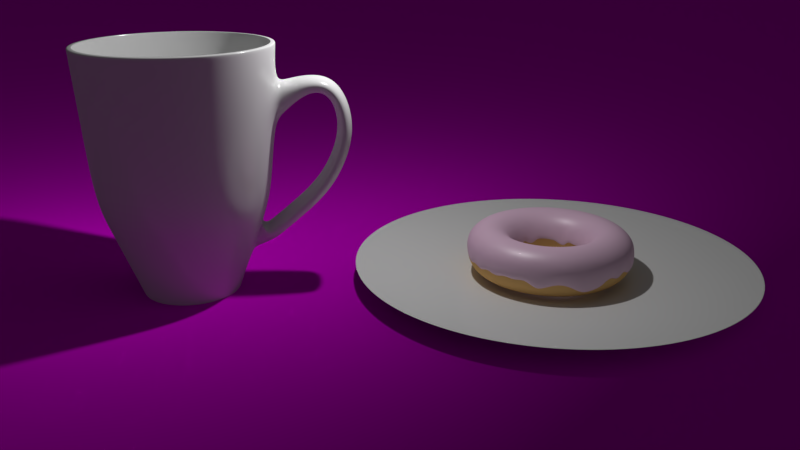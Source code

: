 # Source: donut.blend  (saved by Blender 2.79.0; exported with 4.5.12 LTS)
import bpy
from mathutils import Matrix  # noqa: F401  (used for matrix-valued properties, if any)

bpy.ops.wm.read_factory_settings(use_empty=True)
scene = bpy.context.scene
scene.name = 'Scene'

# ---- collections
col_collection_1 = bpy.data.collections.new('Collection 1'); scene.collection.children.link(col_collection_1)

# ---- images (referenced by path relative to the original .blend; pixels are not part of the script)
import os
ASSET_DIR = os.environ.get("B2B_ASSET_DIR", "")  # directory of the original .blend (textures are referenced by path, not embedded)
HERE = os.path.dirname(os.path.abspath(__file__))  # packed textures are extracted next to this script under _unpacked/

def load_image(name, relpath, width, height, colorspace="sRGB"):
    """Load a texture the original file referenced (path relative to the .blend, or extracted next to this script)."""
    p = next((c for c in (os.path.join(HERE, relpath), os.path.join(ASSET_DIR, relpath)) if relpath and os.path.exists(c)), "")
    if p:
        img = bpy.data.images.load(p, check_existing=True)
        img.name = name
    else:  # same state as the original file: an image datablock whose file is absent (Cycles renders it pink)
        img = bpy.data.images.new(name, width, height)
        img.source = "FILE"
        img.filepath = "//" + (relpath or name)
    img.colorspace_settings.name = colorspace
    return img
img_woodflooring061_col_3k_jpg = load_image('WoodFlooring061_COL_3K.jpg', 'WoodFlooring061_COL_3K.jpg', 1024, 1024, 'sRGB')
img_woodflooring061_nrm_3k_jpg = load_image('WoodFlooring061_NRM_3K.jpg', 'WoodFlooring061_NRM_3K.jpg', 1024, 1024, 'Non-Color')
img_woodflooring061_gloss_3k_jpg = load_image('WoodFlooring061_GLOSS_3K.jpg', 'WoodFlooring061_GLOSS_3K.jpg', 1024, 1024, 'Non-Color')
img_woodflooring061_refl_3k_jpg = load_image('WoodFlooring061_REFL_3K.jpg', 'WoodFlooring061_REFL_3K.jpg', 1024, 1024, 'Non-Color')

# ---- materials (node trees are filled in below, after node groups)
mat_ceramic = bpy.data.materials.new('ceramic')
mat_ceramic.alpha_threshold = 0.0
mat_ceramic.roughness = 0.5
mat_material_003 = bpy.data.materials.new('Material.003')
mat_material_003.alpha_threshold = 0.0
mat_material_003.roughness = 0.5
mat_material_002 = bpy.data.materials.new('Material.002')
mat_material_002.alpha_threshold = 0.0
mat_material_002.roughness = 0.5
mat_material_001 = bpy.data.materials.new('Material.001')
mat_material_001.alpha_threshold = 0.0
mat_material_001.roughness = 0.5

# ---- material node trees
mat_ceramic.use_nodes = True; mat_ceramic.node_tree.nodes.clear()
_N = mat_ceramic.node_tree.nodes; _L = mat_ceramic.node_tree.links
n0 = _N.new('ShaderNodeBsdfDiffuse'); n0.name = 'Diffuse BSDF'; n0.location = (10, 300)
n1 = _N.new('ShaderNodeOutputMaterial'); n1.name = 'Material Output'; n1.location = (534, 278)
n2 = _N.new('ShaderNodeMixShader'); n2.name = 'Mix Shader'; n2.location = (314, 318)
n2.inputs[0].default_value = 0.09
n3 = _N.new('ShaderNodeBsdfAnisotropic'); n3.name = 'Glossy BSDF'; n3.location = (14, 103)
n3.distribution = 'GGX'
n3.inputs[1].default_value = 0.2
_L.new(n0.outputs[0], n2.inputs[1])
_L.new(n2.outputs[0], n1.inputs[0])
_L.new(n3.outputs[0], n2.inputs[2])
n1.is_active_output = True
mat_material_003.use_nodes = True; mat_material_003.node_tree.nodes.clear()
_N = mat_material_003.node_tree.nodes; _L = mat_material_003.node_tree.links
n0 = _N.new('ShaderNodeOutputMaterial'); n0.name = 'Material Output'; n0.location = (555, 300)
n1 = _N.new('ShaderNodeBsdfDiffuse'); n1.name = 'Diffuse BSDF'; n1.location = (105, 300)
n2 = _N.new('ShaderNodeMixShader'); n2.name = 'Mix Shader'; n2.location = (335, 318)
n3 = _N.new('ShaderNodeTexImage'); n3.name = 'Image Texture'; n3.location = (-334, 349)
n3.width = 140
n3.image = img_woodflooring061_col_3k_jpg
n4 = _N.new('ShaderNodeTexImage'); n4.name = 'Image Texture.001'; n4.location = (-345, 9)
n4.width = 140
n4.image = img_woodflooring061_nrm_3k_jpg
n5 = _N.new('ShaderNodeBsdfAnisotropic'); n5.name = 'Glossy BSDF'; n5.location = (135, 144)
n5.distribution = 'GGX'
n6 = _N.new('ShaderNodeNormalMap'); n6.name = 'Normal Map'; n6.location = (-125, 34)
n7 = _N.new('ShaderNodeTexImage'); n7.name = 'Image Texture.002'; n7.location = (-139, -276)
n7.width = 140
n7.image = img_woodflooring061_gloss_3k_jpg
n8 = _N.new('ShaderNodeTexImage'); n8.name = 'Image Texture.003'; n8.location = (61, 620)
n8.width = 140
n8.image = img_woodflooring061_refl_3k_jpg
n9 = _N.new('ShaderNodeMath'); n9.name = 'Math'; n9.location = (0, 0)
n9.operation = 'POWER'
_L.new(n1.outputs[0], n2.inputs[1])
_L.new(n2.outputs[0], n0.inputs[0])
_L.new(n5.outputs[0], n2.inputs[2])
_L.new(n3.outputs[0], n1.inputs[0])
_L.new(n3.outputs[0], n5.inputs[0])
_L.new(n4.outputs[0], n6.inputs[1])
_L.new(n6.outputs[0], n1.inputs[2])
_L.new(n6.outputs[0], n5.inputs[4])
_L.new(n8.outputs[0], n2.inputs[0])
_L.new(n7.outputs[0], n9.inputs[0])
_L.new(n9.outputs[0], n5.inputs[1])
n0.is_active_output = True
mat_material_002.use_nodes = True; mat_material_002.node_tree.nodes.clear()
_N = mat_material_002.node_tree.nodes; _L = mat_material_002.node_tree.links
n0 = _N.new('ShaderNodeOutputMaterial'); n0.name = 'Material Output'; n0.location = (526, 296)
n1 = _N.new('ShaderNodeMixShader'); n1.name = 'Mix Shader'; n1.location = (292, 340)
n1.inputs[0].default_value = 0.91
n2 = _N.new('ShaderNodeBsdfDiffuse'); n2.name = 'Diffuse BSDF'; n2.location = (-2, 257)
n2.inputs[0].default_value = (0.8, 0.5395, 0.7139, 1.0)
n3 = _N.new('ShaderNodeBsdfAnisotropic'); n3.name = 'Glossy BSDF'; n3.location = (24, 460)
n3.distribution = 'GGX'
n3.inputs[1].default_value = 0.4472
_L.new(n1.outputs[0], n0.inputs[0])
_L.new(n2.outputs[0], n1.inputs[2])
_L.new(n3.outputs[0], n1.inputs[1])
n0.is_active_output = True
mat_material_001.use_nodes = True; mat_material_001.node_tree.nodes.clear()
_N = mat_material_001.node_tree.nodes; _L = mat_material_001.node_tree.links
n0 = _N.new('ShaderNodeOutputMaterial'); n0.name = 'Material Output'; n0.location = (300, 300)
n1 = _N.new('ShaderNodeBsdfDiffuse'); n1.name = 'Diffuse BSDF'; n1.location = (10, 300)
n1.inputs[0].default_value = (0.8, 0.494, 0.187, 1.0)
_L.new(n1.outputs[0], n0.inputs[0])
n0.is_active_output = True

# ---- world
world_world = bpy.data.worlds.new('World'); scene.world = world_world
world_world.color = (0.05088, 0.05088, 0.05088)
world_world.use_sun_shadow = False
world_world.sun_shadow_jitter_overblur = 0.0
world_world.cycles.sampling_method = 'MANUAL'

# ---- cameras
cam_camera = bpy.data.cameras.new('Camera')
cam_camera.clip_end = 100.0
cam_camera.lens = 35.0
cam_camera.sensor_width = 32.0
cam_camera.sensor_height = 18.0
cam_camera.ortho_scale = 7.314
cam_camera.dof.focus_distance = 0.0

# ---- lights
light_lamp = bpy.data.lights.new('Lamp', 'POINT')
light_lamp.transmission_factor = 0.0
light_lamp.cutoff_distance = 30.0
light_lamp.energy = 500.0
light_lamp.shadow_buffer_clip_start = 1.001
light_lamp.shadow_soft_size = 0.1
light_lamp.shadow_maximum_resolution = 0.006
light_lamp.use_absolute_resolution = True

# ---- meshes
me_circle_002 = bpy.data.meshes.new('Circle.002')
me_circle_002.from_pydata([(4.264e-08, 0.8883, 0.0), (-0.1733, 0.8713, 0.0), (-0.3399, 0.8207, 0.0), (-0.4935, 0.7386, 0.0), (-0.6281, 0.6281, 0.0), (-0.7386, 0.4935, 0.0), (-0.8207, 0.3399, 0.0), (-0.8713, 0.1733, 0.0), (-0.8883, 5.836e-08, 0.0), (-0.8713, -0.1733, 0.0), (-0.8207, -0.3399, 0.0), (-0.7386, -0.4935, 0.0), (-0.6281, -0.6281, 0.0), (-0.4935, -0.7386, 0.0), (-0.3399, -0.8207, 0.0), (-0.1733, -0.8713, 0.0), (2.916e-07, -0.8883, 0.0), (0.1733, -0.8713, 0.0), (0.3399, -0.8207, 0.0), (0.4935, -0.7386, 0.0), (0.6281, -0.6281, 0.0), (0.7386, -0.4935, 0.0), (0.8207, -0.3399, 0.0), (0.8713, -0.1733, 0.0), (0.8883, 8.636e-07, 0.0), (0.8713, 0.1733, 0.0), (0.8207, 0.3399, 0.0), (0.7386, 0.4935, 0.0), (0.6281, 0.6281, 0.0), (0.4935, 0.7386, 0.0), (0.3399, 0.8207, 0.0), (0.1733, 0.8713, 0.0), (0.0, 1.0, 0.0), (-0.1951, 0.9808, 0.0), (-0.3827, 0.9239, 0.0), (-0.5556, 0.8315, 0.0), (-0.7071, 0.7071, 0.0), (-0.8315, 0.5556, 0.0), (-0.9239, 0.3827, 0.0), (-0.9808, 0.1951, 0.0), (-1.0, 7.55e-08, 0.0), (-0.9808, -0.1951, 0.0), (-0.9239, -0.3827, 0.0), (-0.8315, -0.5556, 0.0), (-0.7071, -0.7071, 0.0), (-0.5556, -0.8315, 0.0), (-0.3827, -0.9239, 0.0), (-0.1951, -0.9808, 0.0), (3.258e-07, -1.0, 0.0), (0.1951, -0.9808, 0.0), (0.3827, -0.9239, 0.0), (0.5556, -0.8315, 0.0), (0.7071, -0.7071, 0.0), (0.8315, -0.5556, 0.0), (0.9239, -0.3827, 0.0), (0.9808, -0.1951, 0.0), (1.0, 9.656e-07, 0.0), (0.9808, 0.1951, 0.0), (0.9239, 0.3827, 0.0), (0.8315, 0.5556, 0.0), (0.7071, 0.7071, 0.0), (0.5556, 0.8315, 0.0), (0.3827, 0.9239, 0.0), (0.1951, 0.9808, 0.0), (2.754e-07, 3.319, 0.2968), (-0.6475, 3.255, 0.2968), (-1.27, 3.066, 0.2968), (-1.844, 2.76, 0.2968), (-2.347, 2.347, 0.2968), (-2.76, 1.844, 0.2968), (-3.066, 1.27, 0.2968), (-3.255, 0.6475, 0.2968), (-3.319, -4.103e-07, 0.2968), (-3.255, -0.6475, 0.2968), (-3.066, -1.27, 0.2968), (-2.76, -1.844, 0.2968), (-2.347, -2.347, 0.2968), (-1.844, -2.76, 0.2968), (-1.27, -3.066, 0.2968), (-0.6475, -3.255, 0.2968), (1.357e-06, -3.319, 0.2968), (0.6475, -3.255, 0.2968), (1.27, -3.066, 0.2968), (1.844, -2.76, 0.2968), (2.347, -2.347, 0.2968), (2.76, -1.844, 0.2968), (3.066, -1.27, 0.2968), (3.255, -0.6475, 0.2968), (3.319, 2.544e-06, 0.2968), (3.255, 0.6475, 0.2968), (3.066, 1.27, 0.2968), (2.76, 1.844, 0.2968), (2.347, 2.347, 0.2968), (1.844, 2.76, 0.2968), (1.27, 3.066, 0.2968), (0.6475, 3.255, 0.2968), (-0.1951, 0.9808, 0.0), (0.0, 1.0, 0.0), (-0.3827, 0.9239, 0.0), (-0.5556, 0.8315, 0.0), (-0.7071, 0.7071, 0.0), (-0.8315, 0.5556, 0.0), (-0.9239, 0.3827, 0.0), (-0.9808, 0.1951, 0.0), (-1.0, 7.55e-08, 0.0), (-0.9808, -0.1951, 0.0), (-0.9239, -0.3827, 0.0), (-0.8315, -0.5556, 0.0), (-0.7071, -0.7071, 0.0), (-0.5556, -0.8315, 0.0), (-0.3827, -0.9239, 0.0), (-0.1951, -0.9808, 0.0), (3.258e-07, -1.0, 0.0), (0.1951, -0.9808, 0.0), (0.3827, -0.9239, 0.0), (0.5556, -0.8315, 0.0), (0.7071, -0.7071, 0.0), (0.8315, -0.5556, 0.0), (0.9239, -0.3827, 0.0), (0.9808, -0.1951, 0.0), (1.0, 9.656e-07, 0.0), (0.9808, 0.1951, 0.0), (0.9239, 0.3827, 0.0), (0.8315, 0.5556, 0.0), (0.7071, 0.7071, 0.0), (0.5556, 0.8315, 0.0), (0.3827, 0.9239, 0.0), (0.1951, 0.9808, 0.0), (1.337e-06, -3.273, 0.2909), (-0.6386, -3.21, 0.2909), (-1.819, 2.722, 0.2909), (-1.253, 3.024, 0.2909), (1.253, 3.024, 0.2909), (1.819, 2.722, 0.2909), (0.6386, -3.21, 0.2909), (-2.315, 2.315, 0.2909), (0.6386, 3.21, 0.2909), (1.253, -3.024, 0.2909), (-2.722, 1.819, 0.2909), (2.699e-07, 3.273, 0.2909), (1.819, -2.722, 0.2909), (-3.024, 1.253, 0.2909), (2.315, -2.315, 0.2909), (-3.21, 0.6386, 0.2909), (2.722, -1.819, 0.2909), (-3.273, -4.007e-07, 0.2909), (3.024, -1.253, 0.2909), (-3.21, -0.6386, 0.2909), (3.21, -0.6386, 0.2909), (-3.024, -1.253, 0.2909), (3.273, 2.513e-06, 0.2909), (-2.722, -1.819, 0.2909), (3.21, 0.6386, 0.2909), (-2.315, -2.315, 0.2909), (3.024, 1.253, 0.2909), (-1.819, -2.722, 0.2909), (2.722, 1.819, 0.2909), (-1.253, -3.024, 0.2909), (-0.6386, 3.21, 0.2909), (2.315, 2.315, 0.2909)], [], [(0, 31, 30, 29, 28, 27, 26, 25, 24, 23, 22, 21, 20, 19, 18, 17, 16, 15, 14, 13, 12, 11, 10, 9, 8, 7, 6, 5, 4, 3, 2, 1), (129, 128, 80, 79), (116, 117, 53, 52), (103, 104, 40, 39), (117, 118, 54, 53), (104, 105, 41, 40), (118, 119, 55, 54), (105, 106, 42, 41), (119, 120, 56, 55), (106, 107, 43, 42), (120, 121, 57, 56), (107, 108, 44, 43), (121, 122, 58, 57), (108, 109, 45, 44), (122, 123, 59, 58), (109, 110, 46, 45), (97, 96, 33, 32), (123, 124, 60, 59), (110, 111, 47, 46), (96, 98, 34, 33), (124, 125, 61, 60), (111, 112, 48, 47), (98, 99, 35, 34), (125, 126, 62, 61), (112, 113, 49, 48), (99, 100, 36, 35), (126, 127, 63, 62), (113, 114, 50, 49), (100, 101, 37, 36), (127, 97, 32, 63), (114, 115, 51, 50), (101, 102, 38, 37), (115, 116, 52, 51), (102, 103, 39, 38), (131, 130, 67, 66), (133, 132, 94, 93), (128, 134, 81, 80), (130, 135, 68, 67), (132, 136, 95, 94), (134, 137, 82, 81), (135, 138, 69, 68), (136, 139, 64, 95), (137, 140, 83, 82), (138, 141, 70, 69), (140, 142, 84, 83), (141, 143, 71, 70), (142, 144, 85, 84), (143, 145, 72, 71), (144, 146, 86, 85), (145, 147, 73, 72), (146, 148, 87, 86), (147, 149, 74, 73), (148, 150, 88, 87), (149, 151, 75, 74), (150, 152, 89, 88), (151, 153, 76, 75), (152, 154, 90, 89), (153, 155, 77, 76), (154, 156, 91, 90), (155, 157, 78, 77), (139, 158, 65, 64), (156, 159, 92, 91), (157, 129, 79, 78), (158, 131, 66, 65), (159, 133, 93, 92), (0, 1, 96, 97), (1, 2, 98, 96), (2, 3, 99, 98), (3, 4, 100, 99), (4, 5, 101, 100), (5, 6, 102, 101), (6, 7, 103, 102), (7, 8, 104, 103), (8, 9, 105, 104), (9, 10, 106, 105), (10, 11, 107, 106), (11, 12, 108, 107), (12, 13, 109, 108), (13, 14, 110, 109), (14, 15, 111, 110), (15, 16, 112, 111), (16, 17, 113, 112), (17, 18, 114, 113), (18, 19, 115, 114), (19, 20, 116, 115), (20, 21, 117, 116), (21, 22, 118, 117), (22, 23, 119, 118), (23, 24, 120, 119), (24, 25, 121, 120), (25, 26, 122, 121), (26, 27, 123, 122), (27, 28, 124, 123), (28, 29, 125, 124), (29, 30, 126, 125), (30, 31, 127, 126), (31, 0, 97, 127), (60, 61, 133, 159), (33, 34, 131, 158), (46, 47, 129, 157), (59, 60, 159, 156), (32, 33, 158, 139), (45, 46, 157, 155), (58, 59, 156, 154), (44, 45, 155, 153), (57, 58, 154, 152), (43, 44, 153, 151), (56, 57, 152, 150), (42, 43, 151, 149), (55, 56, 150, 148), (41, 42, 149, 147), (54, 55, 148, 146), (40, 41, 147, 145), (53, 54, 146, 144), (39, 40, 145, 143), (52, 53, 144, 142), (38, 39, 143, 141), (51, 52, 142, 140), (37, 38, 141, 138), (50, 51, 140, 137), (63, 32, 139, 136), (36, 37, 138, 135), (49, 50, 137, 134), (62, 63, 136, 132), (35, 36, 135, 130), (48, 49, 134, 128), (61, 62, 132, 133), (34, 35, 130, 131), (47, 48, 128, 129)])
me_circle_002.materials.append(mat_ceramic)
me_circle_002.use_remesh_preserve_volume = False
me_circle_002.use_remesh_preserve_attributes = False
me_circle_002.use_mirror_vertex_groups = False
me_circle_002.update()
me_cylinder_001 = bpy.data.meshes.new('Cylinder.001')
me_cylinder_001.from_pydata([(0.1419, 0.7118, -1.973), (0.2864, 1.437, 1.973), (0.4035, 0.6033, -1.973), (0.8145, 1.218, 1.973), (0.6036, 0.403, -1.973), (1.219, 0.8136, 1.973), (0.7119, 0.1413, -1.973), (1.437, 0.2853, 1.973), (0.7118, -0.1419, -1.973), (1.437, -0.2864, 1.973), (0.6033, -0.4035, -1.973), (1.218, -0.8145, 1.973), (0.403, -0.6036, -1.973), (0.8136, -1.219, 1.973), (0.1413, -0.7119, -1.973), (0.2853, -1.437, 1.973), (-0.1419, -0.7118, -1.973), (-0.2864, -1.437, 1.973), (-0.4035, -0.6033, -1.973), (-0.8145, -1.218, 1.973), (-0.6036, -0.403, -1.973), (-1.219, -0.8136, 1.973), (-0.7119, -0.1413, -1.973), (-1.437, -0.2853, 1.973), (-0.7118, 0.1419, -1.973), (-1.437, 0.2864, 1.973), (-0.6033, 0.4035, -1.973), (-1.218, 0.8145, 1.973), (-0.403, 0.6036, -1.973), (-0.8136, 1.219, 1.973), (-0.1413, 0.7119, -1.973), (-0.2853, 1.437, 1.973), (0.2713, 1.361, -0.3479), (0.7714, 1.154, -0.3479), (1.154, 0.7706, -0.3479), (1.361, 0.2702, -0.3479), (1.361, -0.2713, -0.3479), (1.154, -0.7714, -0.3479), (0.7706, -1.154, -0.3479), (0.2702, -1.361, -0.3479), (-0.2713, -1.361, -0.3479), (-0.7714, -1.154, -0.3479), (-1.154, -0.7706, -0.3479), (-1.361, -0.2702, -0.3479), (-1.361, 0.2713, -0.3479), (-1.154, 0.7714, -0.3479), (-0.7706, 1.154, -0.3479), (-0.2702, 1.361, -0.3479), (0.3019, 1.515, 1.937), (0.8587, 1.284, 1.937), (1.285, 0.8577, 1.937), (1.515, 0.3008, 1.937), (1.515, -0.3019, 1.937), (1.284, -0.8587, 1.937), (0.8577, -1.285, 1.937), (0.3008, -1.515, 1.937), (-0.3019, -1.515, 1.937), (-0.8587, -1.284, 1.937), (-1.285, -0.8577, 1.937), (-1.515, -0.3008, 1.937), (-1.515, 0.3019, 1.937), (-1.284, 0.8587, 1.937), (-0.8577, 1.285, 1.937), (-0.3008, 1.515, 1.937), (0.4401, 0.6582, -1.936), (0.6585, 0.4396, -1.936), (0.7766, 0.1542, -1.936), (0.7765, -0.1548, -1.936), (0.6582, -0.4401, -1.936), (0.4396, -0.6585, -1.936), (0.1542, -0.7766, -1.936), (-0.1548, -0.7765, -1.936), (-0.4401, -0.6582, -1.936), (-0.6585, -0.4396, -1.936), (-0.7766, -0.1542, -1.936), (-0.7765, 0.1548, -1.936), (-0.6582, 0.4401, -1.936), (-0.4396, 0.6585, -1.936), (-0.1542, 0.7766, -1.936), (0.1548, 0.7765, -1.936), (0.8601, 1.286, 1.973), (0.3024, 1.517, 1.973), (1.287, 0.8591, 1.973), (1.518, 0.3013, 1.973), (1.517, -0.3024, 1.973), (1.286, -0.8601, 1.973), (0.8591, -1.287, 1.973), (0.3013, -1.518, 1.973), (-0.3024, -1.517, 1.973), (-0.8601, -1.286, 1.973), (-1.287, -0.8591, 1.973), (-1.518, -0.3013, 1.973), (-1.517, 0.3024, 1.973), (-1.286, 0.8601, 1.973), (-0.8591, 1.287, 1.973), (-0.3013, 1.518, 1.973), (0.152, 0.7628, -1.973), (0.4323, 0.6465, -1.973), (0.6468, 0.4319, -1.973), (0.7629, 0.1514, -1.973), (0.7628, -0.152, -1.973), (0.6465, -0.4323, -1.973), (0.4319, -0.6468, -1.973), (0.1514, -0.7629, -1.973), (-0.152, -0.7628, -1.973), (-0.4323, -0.6465, -1.973), (-0.6468, -0.4319, -1.973), (-0.7629, -0.1514, -1.973), (-0.7628, 0.152, -1.973), (-0.6465, 0.4323, -1.973), (-0.4319, 0.6468, -1.973), (-0.1514, 0.7629, -1.973), (0.2864, 1.437, 1.973), (0.8145, 1.218, 1.973), (1.219, 0.8136, 1.973), (1.437, 0.2853, 1.973), (1.437, -0.2864, 1.973), (1.218, -0.8145, 1.973), (0.8136, -1.219, 1.973), (0.2853, -1.437, 1.973), (-0.2864, -1.437, 1.973), (-0.8145, -1.218, 1.973), (-1.219, -0.8136, 1.973), (-1.437, -0.2853, 1.973), (-1.437, 0.2864, 1.973), (-1.218, 0.8145, 1.973), (-0.8136, 1.219, 1.973), (-0.2853, 1.437, 1.973), (0.1348, 0.6764, -1.92), (0.3834, 0.5733, -1.92), (0.5736, 0.3829, -1.92), (0.6765, 0.1343, -1.92), (0.6764, -0.1348, -1.92), (0.5733, -0.3834, -1.92), (0.3829, -0.5736, -1.92), (0.1343, -0.6765, -1.92), (-0.1348, -0.6764, -1.92), (-0.3834, -0.5733, -1.92), (-0.5736, -0.3829, -1.92), (-0.6765, -0.1343, -1.92), (-0.6764, 0.1348, -1.92), (-0.5733, 0.3834, -1.92), (-0.3829, 0.5736, -1.92), (-0.1343, 0.6765, -1.92), (0.6251, -0.418, -1.893), (0.4176, -0.6255, -1.893), (-0.6251, 0.418, -1.893), (-0.4176, 0.6255, -1.893), (0.1464, -0.7377, -1.893), (-0.1464, 0.7377, -1.893), (-0.147, -0.7375, -1.893), (0.147, 0.7375, -1.893), (0.418, 0.6251, -1.893), (-0.418, -0.6251, -1.893), (0.6255, 0.4176, -1.893), (-0.6255, -0.4176, -1.893), (0.7376, 0.1464, -1.893), (-0.7377, -0.1464, -1.893), (0.7375, -0.147, -1.893), (-0.7375, 0.147, -1.893), (0.705, -1.056, -0.3492), (-0.705, 1.056, -0.3492), (0.2472, -1.245, -0.3492), (-0.2472, 1.245, -0.3492), (-0.2482, -1.245, -0.3492), (0.7058, 1.055, -0.3492), (-0.7058, -1.055, -0.3492), (1.056, 0.705, -0.3492), (-1.056, -0.705, -0.3492), (1.245, 0.2472, -0.3492), (-1.245, -0.2472, -0.3492), (1.245, -0.2482, -0.3492), (-1.245, 0.2482, -0.3492), (1.055, -0.7058, -0.3492), (-1.055, 0.7058, -0.3492), (0.2482, 1.245, -0.3492), (0.6251, -0.418, -1.893), (0.4176, -0.6255, -1.893), (-0.6251, 0.418, -1.893), (-0.4176, 0.6255, -1.893), (0.1464, -0.7377, -1.893), (-0.1464, 0.7377, -1.893), (-0.147, -0.7375, -1.893), (0.147, 0.7375, -1.893), (0.418, 0.6251, -1.893), (-0.418, -0.6251, -1.893), (0.6255, 0.4176, -1.893), (-0.6255, -0.4176, -1.893), (0.7376, 0.1464, -1.893), (-0.7377, -0.1464, -1.893), (0.7375, -0.147, -1.893), (-0.7375, 0.147, -1.893), (0.4018, 0.6009, -1.92), (0.1413, 0.7089, -1.92), (0.6012, 0.4014, -1.92), (0.709, 0.1407, -1.92), (0.7089, -0.1413, -1.92), (0.6009, -0.4018, -1.92), (0.4014, -0.6012, -1.92), (0.1407, -0.709, -1.92), (-0.1413, -0.7089, -1.92), (-0.4018, -0.6009, -1.92), (-0.6012, -0.4014, -1.92), (-0.709, -0.1407, -1.92), (-0.7089, 0.1413, -1.92), (-0.6009, 0.4018, -1.92), (-0.4014, 0.6012, -1.92), (-0.1407, 0.709, -1.92), (0.8129, 1.216, 0.7383), (1.216, 0.812, 0.7383), (1.434, 0.2848, 0.7383), (1.434, -0.2858, 0.7383), (1.216, -0.8129, 0.7383), (0.812, -1.216, 0.7383), (0.2848, -1.434, 0.7383), (-0.2858, -1.434, 0.7383), (-0.8129, -1.216, 0.7383), (-1.216, -0.812, 0.7383), (-1.434, -0.2848, 0.7383), (-1.434, 0.2858, 0.7383), (-1.216, 0.8129, 0.7383), (-0.812, 1.216, 0.7383), (-0.2848, 1.434, 0.7383), (0.2858, 1.434, 0.7383), (0.2947, 1.479, 1.4), (0.8382, 1.253, 1.4), (1.254, 0.8372, 1.4), (1.479, 0.2936, 1.4), (1.479, -0.2947, 1.4), (1.253, -0.8382, 1.4), (0.8372, -1.254, 1.4), (0.2936, -1.479, 1.4), (-0.2947, -1.479, 1.4), (-0.8382, -1.253, 1.4), (-1.254, -0.8372, 1.4), (-1.479, -0.2936, 1.4), (-1.479, 0.2947, 1.4), (-1.253, 0.8382, 1.4), (-0.8372, 1.254, 1.4), (-0.2936, 1.479, 1.4), (2.021, 0.2934, 1.502), (1.977, 0.2845, 1.23), (2.021, -0.2949, 1.502), (1.977, -0.286, 1.23), (2.484, 0.2932, 1.408), (2.311, 0.2844, 1.193), (2.483, -0.2951, 1.408), (2.311, -0.2862, 1.193), (2.748, 0.293, 0.6214), (2.473, 0.2841, 0.6255), (2.748, -0.2954, 0.6217), (2.473, -0.2865, 0.6257), (2.397, 0.2926, -0.2622), (2.164, 0.2838, -0.1162), (2.397, -0.2957, -0.262), (2.164, -0.2868, -0.116), (1.881, 0.2924, -0.7335), (1.671, 0.2836, -0.555), (1.881, -0.2959, -0.7333), (1.671, -0.287, -0.5549), (1.489, 0.2922, -1.057), (1.343, 0.2834, -0.8235), (1.489, -0.2961, -1.057), (1.343, -0.2872, -0.8234), (0.2002, 1.004, -1.317), (0.5692, 0.8512, -1.317), (0.8516, 0.5686, -1.317), (1.004, 0.1994, -1.317), (1.004, -0.2002, -1.317), (0.8512, -0.5692, -1.317), (0.5686, -0.8516, -1.317), (0.1994, -1.004, -1.317), (-0.2002, -1.004, -1.317), (-0.5692, -0.8512, -1.317), (-0.8516, -0.5686, -1.317), (-1.004, -0.1994, -1.317), (-1.004, 0.2002, -1.317), (-0.8512, 0.5692, -1.317), (-0.5686, 0.8516, -1.317), (-0.1994, 1.004, -1.317), (0.2357, 1.183, -0.8325), (0.6703, 1.002, -0.8325), (1.003, 0.6696, -0.8325), (1.183, 0.2348, -0.8325), (1.183, -0.2357, -0.8325), (1.002, -0.6703, -0.8325), (0.6696, -1.003, -0.8325), (0.2348, -1.183, -0.8325), (-0.2357, -1.183, -0.8325), (-0.6703, -1.002, -0.8325), (-1.003, -0.6696, -0.8325), (-1.183, -0.2348, -0.8325), (-1.183, 0.2357, -0.8325), (-1.002, 0.6703, -0.8325), (-0.6696, 1.003, -0.8325), (-0.2348, 1.183, -0.8325), (1.374, 0.2922, -1.143), (1.228, 0.2834, -0.9096), (1.374, -0.2961, -1.143), (1.228, -0.2872, -0.9095), (0.2357, 1.183, -0.8325), (0.6703, 1.002, -0.8325), (1.003, 0.6696, -0.8325), (1.183, 0.2348, -0.8325), (1.183, -0.2357, -0.8325), (1.002, -0.6703, -0.8325), (0.6696, -1.003, -0.8325), (0.2348, -1.183, -0.8325), (-0.2357, -1.183, -0.8325), (-0.6703, -1.002, -0.8325), (-1.003, -0.6696, -0.8325), (-1.183, -0.2348, -0.8325), (-1.183, 0.2357, -0.8325), (-1.002, 0.6703, -0.8325), (-0.6696, 1.003, -0.8325), (-0.2348, 1.183, -0.8325), (1.65, -0.2948, 1.432), (1.65, 0.2935, 1.432), (1.606, -0.2859, 0.8938), (1.606, 0.2847, 0.8938), (1.089, -0.2221, -1.277), (1.193, -0.2475, -0.8501), (1.089, 0.2206, -1.277), (1.193, 0.2459, -0.8501), (1.193, -0.2475, -0.8501)], [], [(48, 81, 80, 49), (49, 80, 82, 50), (50, 82, 83, 51), (51, 83, 84, 52), (52, 84, 85, 53), (53, 85, 86, 54), (54, 86, 87, 55), (55, 87, 88, 56), (56, 88, 89, 57), (57, 89, 90, 58), (58, 90, 91, 59), (59, 91, 92, 60), (60, 92, 93, 61), (61, 93, 94, 62), (23, 21, 122, 123), (62, 94, 95, 63), (63, 95, 81, 48), (0, 2, 4, 6, 8, 10, 12, 14, 16, 18, 20, 22, 24, 26, 28, 30), (295, 47, 32, 280), (294, 46, 47, 295), (293, 45, 46, 294), (292, 44, 45, 293), (291, 43, 44, 292), (290, 42, 43, 291), (289, 41, 42, 290), (288, 40, 41, 289), (287, 39, 40, 288), (286, 38, 39, 287), (285, 37, 38, 286), (284, 36, 37, 285), (283, 35, 36, 284), (282, 34, 35, 283), (281, 33, 34, 282), (280, 32, 33, 281), (239, 63, 48, 224), (238, 62, 63, 239), (237, 61, 62, 238), (236, 60, 61, 237), (235, 59, 60, 236), (234, 58, 59, 235), (233, 57, 58, 234), (232, 56, 57, 233), (231, 55, 56, 232), (230, 54, 55, 231), (229, 53, 54, 230), (228, 52, 53, 229), (227, 51, 52, 228), (226, 50, 51, 227), (225, 49, 50, 226), (224, 48, 49, 225), (96, 79, 64, 97), (97, 64, 65, 98), (98, 65, 66, 99), (99, 66, 67, 100), (100, 67, 68, 101), (101, 68, 69, 102), (102, 69, 70, 103), (103, 70, 71, 104), (104, 71, 72, 105), (105, 72, 73, 106), (106, 73, 74, 107), (107, 74, 75, 108), (108, 75, 76, 109), (109, 76, 77, 110), (110, 77, 78, 111), (111, 78, 79, 96), (1, 3, 80, 81), (3, 5, 82, 80), (5, 7, 83, 82), (7, 9, 84, 83), (9, 11, 85, 84), (11, 13, 86, 85), (13, 15, 87, 86), (15, 17, 88, 87), (17, 19, 89, 88), (19, 21, 90, 89), (21, 23, 91, 90), (23, 25, 92, 91), (25, 27, 93, 92), (27, 29, 94, 93), (29, 31, 95, 94), (31, 1, 81, 95), (2, 0, 96, 97), (4, 2, 97, 98), (6, 4, 98, 99), (8, 6, 99, 100), (10, 8, 100, 101), (12, 10, 101, 102), (14, 12, 102, 103), (16, 14, 103, 104), (18, 16, 104, 105), (20, 18, 105, 106), (22, 20, 106, 107), (24, 22, 107, 108), (26, 24, 108, 109), (28, 26, 109, 110), (30, 28, 110, 111), (0, 30, 111, 96), (145, 144, 197, 198), (9, 7, 115, 116), (25, 23, 123, 124), (11, 9, 116, 117), (27, 25, 124, 125), (13, 11, 117, 118), (29, 27, 125, 126), (15, 13, 118, 119), (31, 29, 126, 127), (17, 15, 119, 120), (3, 1, 112, 113), (1, 31, 127, 112), (19, 17, 120, 121), (5, 3, 113, 114), (21, 19, 121, 122), (7, 5, 114, 115), (129, 128, 143, 142, 141, 140, 139, 138, 137, 136, 135, 134, 133, 132, 131, 130), (147, 146, 205, 206), (148, 145, 198, 199), (149, 147, 206, 207), (150, 148, 199, 200), (152, 151, 193, 192), (151, 149, 207, 193), (153, 150, 200, 201), (154, 152, 192, 194), (155, 153, 201, 202), (156, 154, 194, 195), (157, 155, 202, 203), (158, 156, 195, 196), (159, 157, 203, 204), (144, 158, 196, 197), (146, 159, 204, 205), (174, 172, 159, 146), (173, 171, 158, 144), (172, 170, 157, 159), (171, 169, 156, 158), (170, 168, 155, 157), (169, 167, 154, 156), (168, 166, 153, 155), (167, 165, 152, 154), (166, 164, 150, 153), (175, 163, 149, 151), (165, 175, 151, 152), (164, 162, 148, 150), (163, 161, 147, 149), (162, 160, 145, 148), (161, 174, 146, 147), (160, 173, 144, 145), (118, 117, 173, 160), (126, 125, 174, 161), (119, 118, 160, 162), (127, 126, 161, 163), (120, 119, 162, 164), (113, 112, 175, 165), (112, 127, 163, 175), (121, 120, 164, 166), (114, 113, 165, 167), (122, 121, 166, 168), (115, 114, 167, 169), (123, 122, 168, 170), (116, 115, 169, 171), (124, 123, 170, 172), (117, 116, 171, 173), (125, 124, 172, 174), (158, 156, 188, 190), (150, 148, 180, 182), (157, 155, 187, 189), (149, 147, 179, 181), (156, 154, 186, 188), (148, 145, 177, 180), (155, 153, 185, 187), (147, 146, 178, 179), (154, 152, 184, 186), (146, 159, 191, 178), (145, 144, 176, 177), (153, 150, 182, 185), (144, 158, 190, 176), (151, 149, 181, 183), (159, 157, 189, 191), (152, 151, 183, 184), (128, 129, 192, 193), (129, 130, 194, 192), (130, 131, 195, 194), (131, 132, 196, 195), (132, 133, 197, 196), (133, 134, 198, 197), (134, 135, 199, 198), (135, 136, 200, 199), (136, 137, 201, 200), (137, 138, 202, 201), (138, 139, 203, 202), (139, 140, 204, 203), (140, 141, 205, 204), (141, 142, 206, 205), (142, 143, 207, 206), (143, 128, 193, 207), (32, 223, 208, 33), (33, 208, 209, 34), (34, 209, 210, 35), (35, 210, 211, 36), (36, 211, 212, 37), (37, 212, 213, 38), (38, 213, 214, 39), (39, 214, 215, 40), (40, 215, 216, 41), (41, 216, 217, 42), (42, 217, 218, 43), (43, 218, 219, 44), (44, 219, 220, 45), (45, 220, 221, 46), (46, 221, 222, 47), (47, 222, 223, 32), (223, 224, 225, 208), (208, 225, 226, 209), (209, 226, 227, 210), (317, 316, 242, 240), (211, 228, 229, 212), (212, 229, 230, 213), (213, 230, 231, 214), (214, 231, 232, 215), (215, 232, 233, 216), (216, 233, 234, 217), (217, 234, 235, 218), (218, 235, 236, 219), (219, 236, 237, 220), (220, 237, 238, 221), (221, 238, 239, 222), (222, 239, 224, 223), (242, 243, 247, 246), (316, 318, 243, 242), (318, 319, 241, 243), (319, 317, 240, 241), (247, 245, 249, 251), (243, 241, 245, 247), (241, 240, 244, 245), (240, 242, 246, 244), (248, 250, 254, 252), (245, 244, 248, 249), (244, 246, 250, 248), (246, 247, 251, 250), (255, 253, 257, 259), (250, 251, 255, 254), (251, 249, 253, 255), (249, 248, 252, 253), (259, 257, 261, 263), (253, 252, 256, 257), (252, 254, 258, 256), (254, 255, 259, 258), (284, 283, 303, 304), (257, 256, 260, 261), (256, 258, 262, 260), (258, 259, 263, 262), (79, 264, 265, 64), (64, 265, 266, 65), (65, 266, 267, 66), (66, 267, 268, 67), (67, 268, 269, 68), (68, 269, 270, 69), (69, 270, 271, 70), (70, 271, 272, 71), (71, 272, 273, 72), (72, 273, 274, 73), (73, 274, 275, 74), (74, 275, 276, 75), (75, 276, 277, 76), (76, 277, 278, 77), (77, 278, 279, 78), (78, 279, 264, 79), (264, 280, 281, 265), (265, 281, 282, 266), (266, 282, 283, 267), (268, 284, 285, 269), (269, 285, 286, 270), (270, 286, 287, 271), (271, 287, 288, 272), (272, 288, 289, 273), (273, 289, 290, 274), (274, 290, 291, 275), (275, 291, 292, 276), (276, 292, 293, 277), (277, 293, 294, 278), (278, 294, 295, 279), (279, 295, 280, 264), (261, 260, 296, 297), (292, 291, 311, 312), (285, 284, 304, 305), (262, 263, 299, 298), (293, 292, 312, 313), (286, 285, 305, 306), (263, 261, 297, 299), (294, 293, 313, 314), (287, 286, 306, 307), (260, 262, 298, 296), (295, 294, 314, 315), (288, 287, 307, 308), (281, 280, 300, 301), (280, 295, 315, 300), (289, 288, 308, 309), (282, 281, 301, 302), (290, 289, 309, 310), (283, 282, 302, 303), (291, 290, 310, 311), (320, 298, 299, 321), (322, 296, 298, 320), (323, 297, 296, 322), (323, 283, 284, 324), (210, 227, 317, 319), (211, 210, 319, 318), (228, 211, 318, 316), (227, 228, 316, 317), (297, 323, 324, 299), (283, 323, 322, 267), (267, 322, 320, 268), (268, 320, 321, 304)])
me_cylinder_001.materials.append(mat_ceramic)
me_cylinder_001.use_remesh_preserve_volume = False
me_cylinder_001.use_remesh_preserve_attributes = False
me_cylinder_001.use_mirror_vertex_groups = False
me_cylinder_001.update()
me_plane = bpy.data.meshes.new('Plane')
me_plane.from_pydata([(-1.0, -1.0, 0.0), (1.0, -1.0, 0.0), (-1.0, 1.0, 0.0), (1.0, 1.0, 0.0)], [], [(0, 1, 3, 2)])
_uv = me_plane.uv_layers.new(name='UVMap')
_uv.uv.foreach_set('vector', [0.0001, 9.998e-05, 0.9999, 9.998e-05, 0.9999, 0.9999, 9.998e-05, 0.9999])
me_plane.materials.append(mat_material_003)
me_plane.use_remesh_preserve_volume = False
me_plane.use_remesh_preserve_attributes = False
me_plane.use_mirror_vertex_groups = False
me_plane.update()
me_torus_001 = bpy.data.meshes.new('Torus.001')
me_torus_001.from_pydata([(1.311, -0.002172, 0.7839), (1.32, 0.0, 0.9795), (1.185, 0.0, 1.115), (1.0, 0.0, 1.165), (0.815, 0.0, 1.115), (0.6796, 0.0, 0.9795), (0.6325, -0.002797, 0.7748), (1.3, 0.1552, 0.7169), (1.309, 0.1724, 0.9795), (1.175, 0.1547, 1.115), (0.9914, 0.1305, 1.165), (0.808, 0.1064, 1.115), (0.6738, 0.0887, 0.9795), (0.6315, 0.07464, 0.7409), (1.266, 0.3334, 0.7664), (1.275, 0.3418, 0.9795), (1.145, 0.3067, 1.115), (0.9659, 0.2588, 1.165), (0.7872, 0.2109, 1.115), (0.6564, 0.1759, 0.9795), (0.617, 0.1538, 0.7291), (1.212, 0.4853, 0.7154), (1.22, 0.5053, 0.9795), (1.095, 0.4535, 1.115), (0.9239, 0.3827, 1.165), (0.753, 0.3119, 1.115), (0.6278, 0.2601, 0.9795), (0.5863, 0.2364, 0.7614), (1.136, 0.6431, 0.7352), (1.144, 0.6602, 0.9795), (1.026, 0.5925, 1.115), (0.866, 0.5, 1.165), (0.7058, 0.4075, 1.115), (0.5885, 0.3398, 0.9795), (0.5532, 0.3067, 0.736), (1.04, 0.7958, 0.7851), (1.048, 0.8038, 0.9795), (0.9401, 0.7214, 1.115), (0.7934, 0.6088, 1.165), (0.6466, 0.4961, 1.115), (0.5391, 0.4137, 0.9795), (0.506, 0.3767, 0.7463), (0.9274, 0.9152, 0.7386), (0.9337, 0.9337, 0.9795), (0.8379, 0.8379, 1.115), (0.7071, 0.7071, 1.165), (0.5763, 0.5763, 1.115), (0.4805, 0.4805, 0.9795), (0.4491, 0.4415, 0.7663), (0.7979, 1.038, 0.7857), (0.8038, 1.048, 0.9795), (0.7214, 0.9401, 1.115), (0.6088, 0.7934, 1.165), (0.4961, 0.6466, 1.115), (0.4137, 0.5391, 0.9795), (0.3992, 0.4826, 0.6731), (0.6554, 1.133, 0.7844), (0.6602, 1.144, 0.9795), (0.5925, 1.026, 1.115), (0.5, 0.866, 1.165), (0.4075, 0.7058, 1.115), (0.3398, 0.5885, 0.9795), (0.3289, 0.5303, 0.6867), (0.5016, 1.209, 0.7867), (0.5053, 1.22, 0.9795), (0.4535, 1.095, 1.115), (0.3827, 0.9239, 1.165), (0.3119, 0.753, 1.115), (0.2601, 0.6278, 0.9795), (0.2468, 0.5757, 0.75), (0.3392, 1.265, 0.79), (0.3418, 1.275, 0.9795), (0.3067, 1.145, 1.115), (0.2588, 0.9659, 1.165), (0.2109, 0.7872, 1.115), (0.1759, 0.6564, 0.9795), (0.1676, 0.6035, 0.759), (0.1712, 1.296, 0.7804), (0.1724, 1.309, 0.9795), (0.1547, 1.175, 1.115), (0.1305, 0.9914, 1.165), (0.1064, 0.808, 1.115), (0.0887, 0.6738, 0.9795), (0.08528, 0.6213, 0.7709), (0.0008945, 1.296, 0.7256), (9.969e-08, 1.32, 0.9795), (8.947e-08, 1.185, 1.115), (7.55e-08, 1.0, 1.165), (6.153e-08, 0.815, 1.115), (5.131e-08, 0.6796, 0.9795), (0.0026, 0.6271, 0.7744), (-0.1708, 1.295, 0.7737), (-0.1724, 1.309, 0.9795), (-0.1547, 1.175, 1.115), (-0.1305, 0.9914, 1.165), (-0.1064, 0.808, 1.115), (-0.0887, 0.6738, 0.9795), (-0.079, 0.6211, 0.7695), (-0.3386, 1.257, 0.7496), (-0.3418, 1.275, 0.9795), (-0.3067, 1.145, 1.115), (-0.2588, 0.9659, 1.165), (-0.2109, 0.7872, 1.115), (-0.1759, 0.6564, 0.9795), (-0.1508, 0.5951, 0.6996), (-0.5012, 1.206, 0.7709), (-0.5053, 1.22, 0.9795), (-0.4535, 1.095, 1.115), (-0.3827, 0.9239, 1.165), (-0.3119, 0.753, 1.115), (-0.2601, 0.6278, 0.9795), (-0.23, 0.5698, 0.7084), (-0.6548, 1.128, 0.7584), (-0.6602, 1.144, 0.9795), (-0.5925, 1.026, 1.115), (-0.5, 0.866, 1.165), (-0.4075, 0.7058, 1.115), (-0.3398, 0.5885, 0.9795), (-0.3133, 0.5437, 0.7814), (-0.7974, 1.034, 0.7687), (-0.8038, 1.048, 0.9795), (-0.7214, 0.9401, 1.115), (-0.6088, 0.7934, 1.165), (-0.4961, 0.6466, 1.115), (-0.4137, 0.5391, 0.9795), (-0.3763, 0.4918, 0.7383), (-0.9258, 0.9133, 0.7292), (-0.9337, 0.9337, 0.9795), (-0.8379, 0.8379, 1.115), (-0.7071, 0.7071, 1.165), (-0.5763, 0.5763, 1.115), (-0.4805, 0.4805, 0.9795), (-0.4338, 0.4327, 0.704), (-1.039, 0.7948, 0.7799), (-1.048, 0.8038, 0.9795), (-0.9401, 0.7214, 1.115), (-0.7934, 0.6088, 1.165), (-0.6466, 0.4961, 1.115), (-0.5391, 0.4137, 0.9795), (-0.4928, 0.3758, 0.7404), (-1.135, 0.6518, 0.7775), (-1.144, 0.6602, 0.9795), (-1.026, 0.5925, 1.115), (-0.866, 0.5, 1.165), (-0.7058, 0.4075, 1.115), (-0.5885, 0.3398, 0.9795), (-0.5431, 0.3122, 0.7749), (-1.211, 0.4988, 0.7811), (-1.22, 0.5053, 0.9795), (-1.095, 0.4535, 1.115), (-0.9239, 0.3827, 1.165), (-0.753, 0.3119, 1.115), (-0.6278, 0.2601, 0.9795), (-0.5747, 0.233, 0.7375), (-1.265, 0.3302, 0.7506), (-1.275, 0.3418, 0.9795), (-1.145, 0.3067, 1.115), (-0.9659, 0.2588, 1.165), (-0.7872, 0.2109, 1.115), (-0.6564, 0.1759, 0.9795), (-0.5949, 0.1481, 0.6892), (-1.299, 0.1638, 0.759), (-1.309, 0.1724, 0.9795), (-1.175, 0.1547, 1.115), (-0.9914, 0.1305, 1.165), (-0.808, 0.1064, 1.115), (-0.6738, 0.0887, 0.9795), (-0.6143, 0.07087, 0.7143), (-1.31, -0.01508, 0.7207), (-1.32, 1.154e-07, 0.9795), (-1.185, 1.036e-07, 1.115), (-1.0, 8.742e-08, 1.165), (-0.815, 7.125e-08, 1.115), (-0.6796, 5.941e-08, 0.9795), (-0.6191, -0.012, 0.7098), (-1.298, -0.193, 0.687), (-1.309, -0.1724, 0.9795), (-1.175, -0.1547, 1.115), (-0.9914, -0.1305, 1.165), (-0.808, -0.1064, 1.115), (-0.6738, -0.0887, 0.9795), (-0.6103, -0.09794, 0.6837), (-1.265, -0.347, 0.7563), (-1.275, -0.3418, 0.9795), (-1.145, -0.3067, 1.115), (-0.9659, -0.2588, 1.165), (-0.7872, -0.2109, 1.115), (-0.6564, -0.1759, 0.9795), (-0.6009, -0.1714, 0.7353), (-1.209, -0.5241, 0.6839), (-1.22, -0.5053, 0.9795), (-1.095, -0.4535, 1.115), (-0.9239, -0.3827, 1.165), (-0.753, -0.3119, 1.115), (-0.6278, -0.2601, 0.9795), (-0.5732, -0.2508, 0.7257), (-1.135, -0.6593, 0.7748), (-1.144, -0.6602, 0.9795), (-1.026, -0.5925, 1.115), (-0.866, -0.5, 1.165), (-0.7058, -0.4075, 1.115), (-0.5885, -0.3398, 0.9795), (-0.5356, -0.326, 0.717), (-1.038, -0.8176, 0.6977), (-1.048, -0.8038, 0.9795), (-0.9401, -0.7214, 1.115), (-0.7934, -0.6088, 1.165), (-0.6466, -0.4961, 1.115), (-0.5391, -0.4137, 0.9795), (-0.4905, -0.3937, 0.7224), (-0.9264, -0.9314, 0.7713), (-0.9337, -0.9337, 0.9795), (-0.8379, -0.8379, 1.115), (-0.7071, -0.7071, 1.165), (-0.5763, -0.5763, 1.115), (-0.4805, -0.4805, 0.9795), (-0.4391, -0.4525, 0.745), (-0.7969, -1.054, 0.7239), (-0.8038, -1.048, 0.9795), (-0.7214, -0.9401, 1.115), (-0.6088, -0.7934, 1.165), (-0.4961, -0.6466, 1.115), (-0.4137, -0.5391, 0.9795), (-0.3653, -0.5198, 0.6532), (-0.6551, -1.138, 0.7814), (-0.6602, -1.144, 0.9795), (-0.5925, -1.026, 1.115), (-0.5, -0.866, 1.165), (-0.4075, -0.7058, 1.115), (-0.3398, -0.5885, 0.9795), (-0.3137, -0.5471, 0.7841), (-0.4993, -1.246, 0.6235), (-0.5053, -1.22, 0.9795), (-0.4535, -1.095, 1.115), (-0.3827, -0.9239, 1.165), (-0.3119, -0.753, 1.115), (-0.2601, -0.6278, 0.9795), (-0.2297, -0.5945, 0.7064), (-0.3379, -1.286, 0.6972), (-0.3418, -1.275, 0.9795), (-0.3067, -1.145, 1.115), (-0.2588, -0.9659, 1.165), (-0.2109, -0.7872, 1.115), (-0.1759, -0.6564, 0.9795), (-0.1609, -0.6109, 0.7779), (-0.1704, -1.31, 0.7429), (-0.1724, -1.309, 0.9795), (-0.1547, -1.175, 1.115), (-0.1305, -0.9914, 1.165), (-0.1064, -0.808, 1.115), (-0.0887, -0.6738, 0.9795), (-0.08137, -0.6256, 0.7878), (0.001225, -1.33, 0.7001), (9.969e-08, -1.32, 0.9795), (8.947e-08, -1.185, 1.115), (7.55e-08, -1.0, 1.165), (6.153e-08, -0.815, 1.115), (5.131e-08, -0.6796, 0.9795), (0.005735, -0.6363, 0.7501), (0.1738, -1.342, 0.5866), (0.1724, -1.309, 0.9795), (0.1547, -1.175, 1.115), (0.1305, -0.9914, 1.165), (0.1064, -0.808, 1.115), (0.0887, -0.6738, 0.9795), (0.08461, -0.6272, 0.7761), (0.3415, -1.302, 0.6173), (0.3418, -1.275, 0.9795), (0.3067, -1.145, 1.115), (0.2588, -0.9659, 1.165), (0.2109, -0.7872, 1.115), (0.1759, -0.6564, 0.9795), (0.1718, -0.6181, 0.7268), (0.5033, -1.24, 0.6535), (0.5053, -1.22, 0.9795), (0.4535, -1.095, 1.115), (0.3827, -0.9239, 1.165), (0.3119, -0.753, 1.115), (0.2601, -0.6278, 0.9795), (0.2577, -0.6002, 0.6662), (0.6554, -1.137, 0.7823), (0.6602, -1.144, 0.9795), (0.5925, -1.026, 1.115), (0.5, -0.866, 1.165), (0.4075, -0.7058, 1.115), (0.3398, -0.5885, 0.9795), (0.3196, -0.5506, 0.7591), (0.7995, -1.066, 0.6648), (0.8038, -1.048, 0.9795), (0.7214, -0.9401, 1.115), (0.6088, -0.7934, 1.165), (0.4961, -0.6466, 1.115), (0.4137, -0.5391, 0.9795), (0.4064, -0.5249, 0.6173), (0.9267, -0.9278, 0.789), (0.9337, -0.9337, 0.9795), (0.8379, -0.8379, 1.115), (0.7071, -0.7071, 1.165), (0.5763, -0.5763, 1.115), (0.4805, -0.4805, 0.9795), (0.4547, -0.4556, 0.7229), (1.041, -0.8239, 0.6666), (1.048, -0.8038, 0.9795), (0.9401, -0.7214, 1.115), (0.7934, -0.6088, 1.165), (0.6466, -0.4961, 1.115), (0.5391, -0.4137, 0.9795), (0.5152, -0.4004, 0.6752), (1.136, -0.6726, 0.7095), (1.144, -0.6602, 0.9795), (1.026, -0.5925, 1.115), (0.866, -0.5, 1.165), (0.7058, -0.4075, 1.115), (0.5885, -0.3398, 0.9795), (0.5466, -0.3161, 0.7866), (1.212, -0.5272, 0.6686), (1.22, -0.5053, 0.9795), (1.095, -0.4535, 1.115), (0.9239, -0.3827, 1.165), (0.753, -0.3119, 1.115), (0.6278, -0.2601, 0.9795), (0.601, -0.2619, 0.6477), (1.266, -0.3473, 0.7546), (1.275, -0.3418, 0.9795), (1.145, -0.3067, 1.115), (0.9659, -0.2588, 1.165), (0.7872, -0.2109, 1.115), (0.6564, -0.1759, 0.9795), (0.6213, -0.1771, 0.6957), (1.299, -0.1736, 0.7819), (1.309, -0.1724, 0.9795), (1.175, -0.1547, 1.115), (0.9914, -0.1305, 1.165), (0.808, -0.1064, 1.115), (0.6738, -0.0887, 0.9795), (0.6307, -0.08891, 0.7474)], [], [(0, 7, 8, 1), (1, 8, 9, 2), (2, 9, 10, 3), (3, 10, 11, 4), (4, 11, 12, 5), (5, 12, 13, 6), (7, 14, 15, 8), (8, 15, 16, 9), (9, 16, 17, 10), (10, 17, 18, 11), (11, 18, 19, 12), (12, 19, 20, 13), (14, 21, 22, 15), (15, 22, 23, 16), (16, 23, 24, 17), (17, 24, 25, 18), (18, 25, 26, 19), (19, 26, 27, 20), (21, 28, 29, 22), (22, 29, 30, 23), (23, 30, 31, 24), (24, 31, 32, 25), (25, 32, 33, 26), (26, 33, 34, 27), (28, 35, 36, 29), (29, 36, 37, 30), (30, 37, 38, 31), (31, 38, 39, 32), (32, 39, 40, 33), (33, 40, 41, 34), (35, 42, 43, 36), (36, 43, 44, 37), (37, 44, 45, 38), (38, 45, 46, 39), (39, 46, 47, 40), (40, 47, 48, 41), (42, 49, 50, 43), (43, 50, 51, 44), (44, 51, 52, 45), (45, 52, 53, 46), (46, 53, 54, 47), (47, 54, 55, 48), (49, 56, 57, 50), (50, 57, 58, 51), (51, 58, 59, 52), (52, 59, 60, 53), (53, 60, 61, 54), (54, 61, 62, 55), (56, 63, 64, 57), (57, 64, 65, 58), (58, 65, 66, 59), (59, 66, 67, 60), (60, 67, 68, 61), (61, 68, 69, 62), (63, 70, 71, 64), (64, 71, 72, 65), (65, 72, 73, 66), (66, 73, 74, 67), (67, 74, 75, 68), (68, 75, 76, 69), (70, 77, 78, 71), (71, 78, 79, 72), (72, 79, 80, 73), (73, 80, 81, 74), (74, 81, 82, 75), (75, 82, 83, 76), (77, 84, 85, 78), (78, 85, 86, 79), (79, 86, 87, 80), (80, 87, 88, 81), (81, 88, 89, 82), (82, 89, 90, 83), (84, 91, 92, 85), (85, 92, 93, 86), (86, 93, 94, 87), (87, 94, 95, 88), (88, 95, 96, 89), (89, 96, 97, 90), (91, 98, 99, 92), (92, 99, 100, 93), (93, 100, 101, 94), (94, 101, 102, 95), (95, 102, 103, 96), (96, 103, 104, 97), (98, 105, 106, 99), (99, 106, 107, 100), (100, 107, 108, 101), (101, 108, 109, 102), (102, 109, 110, 103), (103, 110, 111, 104), (105, 112, 113, 106), (106, 113, 114, 107), (107, 114, 115, 108), (108, 115, 116, 109), (109, 116, 117, 110), (110, 117, 118, 111), (112, 119, 120, 113), (113, 120, 121, 114), (114, 121, 122, 115), (115, 122, 123, 116), (116, 123, 124, 117), (117, 124, 125, 118), (119, 126, 127, 120), (120, 127, 128, 121), (121, 128, 129, 122), (122, 129, 130, 123), (123, 130, 131, 124), (124, 131, 132, 125), (126, 133, 134, 127), (127, 134, 135, 128), (128, 135, 136, 129), (129, 136, 137, 130), (130, 137, 138, 131), (131, 138, 139, 132), (133, 140, 141, 134), (134, 141, 142, 135), (135, 142, 143, 136), (136, 143, 144, 137), (137, 144, 145, 138), (138, 145, 146, 139), (140, 147, 148, 141), (141, 148, 149, 142), (142, 149, 150, 143), (143, 150, 151, 144), (144, 151, 152, 145), (145, 152, 153, 146), (147, 154, 155, 148), (148, 155, 156, 149), (149, 156, 157, 150), (150, 157, 158, 151), (151, 158, 159, 152), (152, 159, 160, 153), (154, 161, 162, 155), (155, 162, 163, 156), (156, 163, 164, 157), (157, 164, 165, 158), (158, 165, 166, 159), (159, 166, 167, 160), (161, 168, 169, 162), (162, 169, 170, 163), (163, 170, 171, 164), (164, 171, 172, 165), (165, 172, 173, 166), (166, 173, 174, 167), (168, 175, 176, 169), (169, 176, 177, 170), (170, 177, 178, 171), (171, 178, 179, 172), (172, 179, 180, 173), (173, 180, 181, 174), (175, 182, 183, 176), (176, 183, 184, 177), (177, 184, 185, 178), (178, 185, 186, 179), (179, 186, 187, 180), (180, 187, 188, 181), (182, 189, 190, 183), (183, 190, 191, 184), (184, 191, 192, 185), (185, 192, 193, 186), (186, 193, 194, 187), (187, 194, 195, 188), (189, 196, 197, 190), (190, 197, 198, 191), (191, 198, 199, 192), (192, 199, 200, 193), (193, 200, 201, 194), (194, 201, 202, 195), (196, 203, 204, 197), (197, 204, 205, 198), (198, 205, 206, 199), (199, 206, 207, 200), (200, 207, 208, 201), (201, 208, 209, 202), (203, 210, 211, 204), (204, 211, 212, 205), (205, 212, 213, 206), (206, 213, 214, 207), (207, 214, 215, 208), (208, 215, 216, 209), (210, 217, 218, 211), (211, 218, 219, 212), (212, 219, 220, 213), (213, 220, 221, 214), (214, 221, 222, 215), (215, 222, 223, 216), (217, 224, 225, 218), (218, 225, 226, 219), (219, 226, 227, 220), (220, 227, 228, 221), (221, 228, 229, 222), (222, 229, 230, 223), (224, 231, 232, 225), (225, 232, 233, 226), (226, 233, 234, 227), (227, 234, 235, 228), (228, 235, 236, 229), (229, 236, 237, 230), (231, 238, 239, 232), (232, 239, 240, 233), (233, 240, 241, 234), (234, 241, 242, 235), (235, 242, 243, 236), (236, 243, 244, 237), (238, 245, 246, 239), (239, 246, 247, 240), (240, 247, 248, 241), (241, 248, 249, 242), (242, 249, 250, 243), (243, 250, 251, 244), (245, 252, 253, 246), (246, 253, 254, 247), (247, 254, 255, 248), (248, 255, 256, 249), (249, 256, 257, 250), (250, 257, 258, 251), (252, 259, 260, 253), (253, 260, 261, 254), (254, 261, 262, 255), (255, 262, 263, 256), (256, 263, 264, 257), (257, 264, 265, 258), (259, 266, 267, 260), (260, 267, 268, 261), (261, 268, 269, 262), (262, 269, 270, 263), (263, 270, 271, 264), (264, 271, 272, 265), (266, 273, 274, 267), (267, 274, 275, 268), (268, 275, 276, 269), (269, 276, 277, 270), (270, 277, 278, 271), (271, 278, 279, 272), (273, 280, 281, 274), (274, 281, 282, 275), (275, 282, 283, 276), (276, 283, 284, 277), (277, 284, 285, 278), (278, 285, 286, 279), (280, 287, 288, 281), (281, 288, 289, 282), (282, 289, 290, 283), (283, 290, 291, 284), (284, 291, 292, 285), (285, 292, 293, 286), (287, 294, 295, 288), (288, 295, 296, 289), (289, 296, 297, 290), (290, 297, 298, 291), (291, 298, 299, 292), (292, 299, 300, 293), (294, 301, 302, 295), (295, 302, 303, 296), (296, 303, 304, 297), (297, 304, 305, 298), (298, 305, 306, 299), (299, 306, 307, 300), (301, 308, 309, 302), (302, 309, 310, 303), (303, 310, 311, 304), (304, 311, 312, 305), (305, 312, 313, 306), (306, 313, 314, 307), (308, 315, 316, 309), (309, 316, 317, 310), (310, 317, 318, 311), (311, 318, 319, 312), (312, 319, 320, 313), (313, 320, 321, 314), (315, 322, 323, 316), (316, 323, 324, 317), (317, 324, 325, 318), (318, 325, 326, 319), (319, 326, 327, 320), (320, 327, 328, 321), (322, 329, 330, 323), (323, 330, 331, 324), (324, 331, 332, 325), (325, 332, 333, 326), (326, 333, 334, 327), (327, 334, 335, 328), (329, 0, 1, 330), (330, 1, 2, 331), (331, 2, 3, 332), (332, 3, 4, 333), (333, 4, 5, 334), (334, 5, 6, 335)])
me_torus_001.polygons.foreach_set('use_smooth', [True] * 288)
me_torus_001.materials.append(mat_material_002)
me_torus_001.use_remesh_preserve_volume = False
me_torus_001.use_remesh_preserve_attributes = False
me_torus_001.use_mirror_vertex_groups = False
me_torus_001.update()
me_torus = bpy.data.meshes.new('Torus')
me_torus.from_pydata([(1.37, 0.0, 0.0), (1.32, 0.0, 0.185), (1.185, 0.0, 0.3204), (1.0, 0.0, 0.37), (0.815, 0.0, 0.3204), (0.6796, 0.0, 0.185), (0.63, 0.0, 4.531e-17), (0.6796, 0.0, -0.185), (0.815, 0.0, -0.3204), (1.0, 0.0, -0.37), (1.185, 0.0, -0.3204), (1.32, 0.0, -0.185), (1.358, 0.1788, 0.0), (1.309, 0.1724, 0.185), (1.175, 0.1547, 0.3204), (0.9914, 0.1305, 0.37), (0.808, 0.1064, 0.3204), (0.6738, 0.0887, 0.185), (0.6246, 0.08223, 4.531e-17), (0.6738, 0.0887, -0.185), (0.808, 0.1064, -0.3204), (0.9914, 0.1305, -0.37), (1.175, 0.1547, -0.3204), (1.309, 0.1724, -0.185), (1.323, 0.3546, 0.0), (1.275, 0.3418, 0.185), (1.145, 0.3067, 0.3204), (0.9659, 0.2588, 0.37), (0.7872, 0.2109, 0.3204), (0.6564, 0.1759, 0.185), (0.6085, 0.1631, 4.531e-17), (0.6564, 0.1759, -0.185), (0.7872, 0.2109, -0.3204), (0.9659, 0.2588, -0.37), (1.145, 0.3067, -0.3204), (1.275, 0.3418, -0.185), (1.266, 0.5243, 0.0), (1.22, 0.5053, 0.185), (1.095, 0.4535, 0.3204), (0.9239, 0.3827, 0.37), (0.753, 0.3119, 0.3204), (0.6278, 0.2601, 0.185), (0.582, 0.2411, 4.531e-17), (0.6278, 0.2601, -0.185), (0.753, 0.3119, -0.3204), (0.9239, 0.3827, -0.37), (1.095, 0.4535, -0.3204), (1.22, 0.5053, -0.185), (1.186, 0.685, 0.0), (1.144, 0.6602, 0.185), (1.026, 0.5925, 0.3204), (0.866, 0.5, 0.37), (0.7058, 0.4075, 0.3204), (0.5885, 0.3398, 0.185), (0.5456, 0.315, 4.531e-17), (0.5885, 0.3398, -0.185), (0.7058, 0.4075, -0.3204), (0.866, 0.5, -0.37), (1.026, 0.5925, -0.3204), (1.144, 0.6602, -0.185), (1.087, 0.834, 0.0), (1.048, 0.8038, 0.185), (0.9401, 0.7214, 0.3204), (0.7934, 0.6088, 0.37), (0.6466, 0.4961, 0.3204), (0.5391, 0.4137, 0.185), (0.4998, 0.3835, 4.531e-17), (0.5391, 0.4137, -0.185), (0.6466, 0.4961, -0.3204), (0.7934, 0.6088, -0.37), (0.9401, 0.7214, -0.3204), (1.048, 0.8038, -0.185), (0.9687, 0.9687, 0.0), (0.9337, 0.9337, 0.185), (0.8379, 0.8379, 0.3204), (0.7071, 0.7071, 0.37), (0.5763, 0.5763, 0.3204), (0.4805, 0.4805, 0.185), (0.4455, 0.4455, 4.531e-17), (0.4805, 0.4805, -0.185), (0.5763, 0.5763, -0.3204), (0.7071, 0.7071, -0.37), (0.8379, 0.8379, -0.3204), (0.9337, 0.9337, -0.185), (0.834, 1.087, 0.0), (0.8038, 1.048, 0.185), (0.7214, 0.9401, 0.3204), (0.6088, 0.7934, 0.37), (0.4961, 0.6466, 0.3204), (0.4137, 0.5391, 0.185), (0.3835, 0.4998, 4.531e-17), (0.4137, 0.5391, -0.185), (0.4961, 0.6466, -0.3204), (0.6088, 0.7934, -0.37), (0.7214, 0.9401, -0.3204), (0.8038, 1.048, -0.185), (0.685, 1.186, 0.0), (0.6602, 1.144, 0.185), (0.5925, 1.026, 0.3204), (0.5, 0.866, 0.37), (0.4075, 0.7058, 0.3204), (0.3398, 0.5885, 0.185), (0.315, 0.5456, 4.531e-17), (0.3398, 0.5885, -0.185), (0.4075, 0.7058, -0.3204), (0.5, 0.866, -0.37), (0.5925, 1.026, -0.3204), (0.6602, 1.144, -0.185), (0.5243, 1.266, 0.0), (0.5053, 1.22, 0.185), (0.4535, 1.095, 0.3204), (0.3827, 0.9239, 0.37), (0.3119, 0.753, 0.3204), (0.2601, 0.6278, 0.185), (0.2411, 0.582, 4.531e-17), (0.2601, 0.6278, -0.185), (0.3119, 0.753, -0.3204), (0.3827, 0.9239, -0.37), (0.4535, 1.095, -0.3204), (0.5053, 1.22, -0.185), (0.3546, 1.323, 0.0), (0.3418, 1.275, 0.185), (0.3067, 1.145, 0.3204), (0.2588, 0.9659, 0.37), (0.2109, 0.7872, 0.3204), (0.1759, 0.6564, 0.185), (0.1631, 0.6085, 4.531e-17), (0.1759, 0.6564, -0.185), (0.2109, 0.7872, -0.3204), (0.2588, 0.9659, -0.37), (0.3067, 1.145, -0.3204), (0.3418, 1.275, -0.185), (0.1788, 1.358, 0.0), (0.1724, 1.309, 0.185), (0.1547, 1.175, 0.3204), (0.1305, 0.9914, 0.37), (0.1064, 0.808, 0.3204), (0.0887, 0.6738, 0.185), (0.08223, 0.6246, 4.531e-17), (0.0887, 0.6738, -0.185), (0.1064, 0.808, -0.3204), (0.1305, 0.9914, -0.37), (0.1547, 1.175, -0.3204), (0.1724, 1.309, -0.185), (1.034e-07, 1.37, 0.0), (9.969e-08, 1.32, 0.185), (8.947e-08, 1.185, 0.3204), (7.55e-08, 1.0, 0.37), (6.153e-08, 0.815, 0.3204), (5.131e-08, 0.6796, 0.185), (4.756e-08, 0.63, 4.531e-17), (5.131e-08, 0.6796, -0.185), (6.153e-08, 0.815, -0.3204), (7.55e-08, 1.0, -0.37), (8.947e-08, 1.185, -0.3204), (9.969e-08, 1.32, -0.185), (-0.1788, 1.358, 0.0), (-0.1724, 1.309, 0.185), (-0.1547, 1.175, 0.3204), (-0.1305, 0.9914, 0.37), (-0.1064, 0.808, 0.3204), (-0.0887, 0.6738, 0.185), (-0.08223, 0.6246, 4.531e-17), (-0.0887, 0.6738, -0.185), (-0.1064, 0.808, -0.3204), (-0.1305, 0.9914, -0.37), (-0.1547, 1.175, -0.3204), (-0.1724, 1.309, -0.185), (-0.3546, 1.323, 0.0), (-0.3418, 1.275, 0.185), (-0.3067, 1.145, 0.3204), (-0.2588, 0.9659, 0.37), (-0.2109, 0.7872, 0.3204), (-0.1759, 0.6564, 0.185), (-0.1631, 0.6085, 4.531e-17), (-0.1759, 0.6564, -0.185), (-0.2109, 0.7872, -0.3204), (-0.2588, 0.9659, -0.37), (-0.3067, 1.145, -0.3204), (-0.3418, 1.275, -0.185), (-0.5243, 1.266, 0.0), (-0.5053, 1.22, 0.185), (-0.4535, 1.095, 0.3204), (-0.3827, 0.9239, 0.37), (-0.3119, 0.753, 0.3204), (-0.2601, 0.6278, 0.185), (-0.2411, 0.582, 4.531e-17), (-0.2601, 0.6278, -0.185), (-0.3119, 0.753, -0.3204), (-0.3827, 0.9239, -0.37), (-0.4535, 1.095, -0.3204), (-0.5053, 1.22, -0.185), (-0.685, 1.186, 0.0), (-0.6602, 1.144, 0.185), (-0.5925, 1.026, 0.3204), (-0.5, 0.866, 0.37), (-0.4075, 0.7058, 0.3204), (-0.3398, 0.5885, 0.185), (-0.315, 0.5456, 4.531e-17), (-0.3398, 0.5885, -0.185), (-0.4075, 0.7058, -0.3204), (-0.5, 0.866, -0.37), (-0.5925, 1.026, -0.3204), (-0.6602, 1.144, -0.185), (-0.834, 1.087, 0.0), (-0.8038, 1.048, 0.185), (-0.7214, 0.9401, 0.3204), (-0.6088, 0.7934, 0.37), (-0.4961, 0.6466, 0.3204), (-0.4137, 0.5391, 0.185), (-0.3835, 0.4998, 4.531e-17), (-0.4137, 0.5391, -0.185), (-0.4961, 0.6466, -0.3204), (-0.6088, 0.7934, -0.37), (-0.7214, 0.9401, -0.3204), (-0.8038, 1.048, -0.185), (-0.9687, 0.9687, 0.0), (-0.9337, 0.9337, 0.185), (-0.8379, 0.8379, 0.3204), (-0.7071, 0.7071, 0.37), (-0.5763, 0.5763, 0.3204), (-0.4805, 0.4805, 0.185), (-0.4455, 0.4455, 4.531e-17), (-0.4805, 0.4805, -0.185), (-0.5763, 0.5763, -0.3204), (-0.7071, 0.7071, -0.37), (-0.8379, 0.8379, -0.3204), (-0.9337, 0.9337, -0.185), (-1.087, 0.834, 0.0), (-1.048, 0.8038, 0.185), (-0.9401, 0.7214, 0.3204), (-0.7934, 0.6088, 0.37), (-0.6466, 0.4961, 0.3204), (-0.5391, 0.4137, 0.185), (-0.4998, 0.3835, 4.531e-17), (-0.5391, 0.4137, -0.185), (-0.6466, 0.4961, -0.3204), (-0.7934, 0.6088, -0.37), (-0.9401, 0.7214, -0.3204), (-1.048, 0.8038, -0.185), (-1.186, 0.685, 0.0), (-1.144, 0.6602, 0.185), (-1.026, 0.5925, 0.3204), (-0.866, 0.5, 0.37), (-0.7058, 0.4075, 0.3204), (-0.5885, 0.3398, 0.185), (-0.5456, 0.315, 4.531e-17), (-0.5885, 0.3398, -0.185), (-0.7058, 0.4075, -0.3204), (-0.866, 0.5, -0.37), (-1.026, 0.5925, -0.3204), (-1.144, 0.6602, -0.185), (-1.266, 0.5243, 0.0), (-1.22, 0.5053, 0.185), (-1.095, 0.4535, 0.3204), (-0.9239, 0.3827, 0.37), (-0.753, 0.3119, 0.3204), (-0.6278, 0.2601, 0.185), (-0.582, 0.2411, 4.531e-17), (-0.6278, 0.2601, -0.185), (-0.753, 0.3119, -0.3204), (-0.9239, 0.3827, -0.37), (-1.095, 0.4535, -0.3204), (-1.22, 0.5053, -0.185), (-1.323, 0.3546, 0.0), (-1.275, 0.3418, 0.185), (-1.145, 0.3067, 0.3204), (-0.9659, 0.2588, 0.37), (-0.7872, 0.2109, 0.3204), (-0.6564, 0.1759, 0.185), (-0.6085, 0.1631, 4.531e-17), (-0.6564, 0.1759, -0.185), (-0.7872, 0.2109, -0.3204), (-0.9659, 0.2588, -0.37), (-1.145, 0.3067, -0.3204), (-1.275, 0.3418, -0.185), (-1.358, 0.1788, 0.0), (-1.309, 0.1724, 0.185), (-1.175, 0.1547, 0.3204), (-0.9914, 0.1305, 0.37), (-0.808, 0.1064, 0.3204), (-0.6738, 0.0887, 0.185), (-0.6246, 0.08223, 4.531e-17), (-0.6738, 0.0887, -0.185), (-0.808, 0.1064, -0.3204), (-0.9914, 0.1305, -0.37), (-1.175, 0.1547, -0.3204), (-1.309, 0.1724, -0.185), (-1.37, 1.198e-07, 0.0), (-1.32, 1.154e-07, 0.185), (-1.185, 1.036e-07, 0.3204), (-1.0, 8.742e-08, 0.37), (-0.815, 7.125e-08, 0.3204), (-0.6796, 5.941e-08, 0.185), (-0.63, 5.508e-08, 4.531e-17), (-0.6796, 5.941e-08, -0.185), (-0.815, 7.125e-08, -0.3204), (-1.0, 8.742e-08, -0.37), (-1.185, 1.036e-07, -0.3204), (-1.32, 1.154e-07, -0.185), (-1.358, -0.1788, 0.0), (-1.309, -0.1724, 0.185), (-1.175, -0.1547, 0.3204), (-0.9914, -0.1305, 0.37), (-0.808, -0.1064, 0.3204), (-0.6738, -0.0887, 0.185), (-0.6246, -0.08223, 4.531e-17), (-0.6738, -0.0887, -0.185), (-0.808, -0.1064, -0.3204), (-0.9914, -0.1305, -0.37), (-1.175, -0.1547, -0.3204), (-1.309, -0.1724, -0.185), (-1.323, -0.3546, 0.0), (-1.275, -0.3418, 0.185), (-1.145, -0.3067, 0.3204), (-0.9659, -0.2588, 0.37), (-0.7872, -0.2109, 0.3204), (-0.6564, -0.1759, 0.185), (-0.6085, -0.1631, 4.531e-17), (-0.6564, -0.1759, -0.185), (-0.7872, -0.2109, -0.3204), (-0.9659, -0.2588, -0.37), (-1.145, -0.3067, -0.3204), (-1.275, -0.3418, -0.185), (-1.266, -0.5243, 0.0), (-1.22, -0.5053, 0.185), (-1.095, -0.4535, 0.3204), (-0.9239, -0.3827, 0.37), (-0.753, -0.3119, 0.3204), (-0.6278, -0.2601, 0.185), (-0.582, -0.2411, 4.531e-17), (-0.6278, -0.2601, -0.185), (-0.753, -0.3119, -0.3204), (-0.9239, -0.3827, -0.37), (-1.095, -0.4535, -0.3204), (-1.22, -0.5053, -0.185), (-1.186, -0.685, 0.0), (-1.144, -0.6602, 0.185), (-1.026, -0.5925, 0.3204), (-0.866, -0.5, 0.37), (-0.7058, -0.4075, 0.3204), (-0.5885, -0.3398, 0.185), (-0.5456, -0.315, 4.531e-17), (-0.5885, -0.3398, -0.185), (-0.7058, -0.4075, -0.3204), (-0.866, -0.5, -0.37), (-1.026, -0.5925, -0.3204), (-1.144, -0.6602, -0.185), (-1.087, -0.834, 0.0), (-1.048, -0.8038, 0.185), (-0.9401, -0.7214, 0.3204), (-0.7934, -0.6088, 0.37), (-0.6466, -0.4961, 0.3204), (-0.5391, -0.4137, 0.185), (-0.4998, -0.3835, 4.531e-17), (-0.5391, -0.4137, -0.185), (-0.6466, -0.4961, -0.3204), (-0.7934, -0.6088, -0.37), (-0.9401, -0.7214, -0.3204), (-1.048, -0.8038, -0.185), (-0.9687, -0.9687, 0.0), (-0.9337, -0.9337, 0.185), (-0.8379, -0.8379, 0.3204), (-0.7071, -0.7071, 0.37), (-0.5763, -0.5763, 0.3204), (-0.4805, -0.4805, 0.185), (-0.4455, -0.4455, 4.531e-17), (-0.4805, -0.4805, -0.185), (-0.5763, -0.5763, -0.3204), (-0.7071, -0.7071, -0.37), (-0.8379, -0.8379, -0.3204), (-0.9337, -0.9337, -0.185), (-0.834, -1.087, 0.0), (-0.8038, -1.048, 0.185), (-0.7214, -0.9401, 0.3204), (-0.6088, -0.7934, 0.37), (-0.4961, -0.6466, 0.3204), (-0.4137, -0.5391, 0.185), (-0.3835, -0.4998, 4.531e-17), (-0.4137, -0.5391, -0.185), (-0.4961, -0.6466, -0.3204), (-0.6088, -0.7934, -0.37), (-0.7214, -0.9401, -0.3204), (-0.8038, -1.048, -0.185), (-0.685, -1.186, 0.0), (-0.6602, -1.144, 0.185), (-0.5925, -1.026, 0.3204), (-0.5, -0.866, 0.37), (-0.4075, -0.7058, 0.3204), (-0.3398, -0.5885, 0.185), (-0.315, -0.5456, 4.531e-17), (-0.3398, -0.5885, -0.185), (-0.4075, -0.7058, -0.3204), (-0.5, -0.866, -0.37), (-0.5925, -1.026, -0.3204), (-0.6602, -1.144, -0.185), (-0.5243, -1.266, 0.0), (-0.5053, -1.22, 0.185), (-0.4535, -1.095, 0.3204), (-0.3827, -0.9239, 0.37), (-0.3119, -0.753, 0.3204), (-0.2601, -0.6278, 0.185), (-0.2411, -0.582, 4.531e-17), (-0.2601, -0.6278, -0.185), (-0.3119, -0.753, -0.3204), (-0.3827, -0.9239, -0.37), (-0.4535, -1.095, -0.3204), (-0.5053, -1.22, -0.185), (-0.3546, -1.323, 0.0), (-0.3418, -1.275, 0.185), (-0.3067, -1.145, 0.3204), (-0.2588, -0.9659, 0.37), (-0.2109, -0.7872, 0.3204), (-0.1759, -0.6564, 0.185), (-0.1631, -0.6085, 4.531e-17), (-0.1759, -0.6564, -0.185), (-0.2109, -0.7872, -0.3204), (-0.2588, -0.9659, -0.37), (-0.3067, -1.145, -0.3204), (-0.3418, -1.275, -0.185), (-0.1788, -1.358, 0.0), (-0.1724, -1.309, 0.185), (-0.1547, -1.175, 0.3204), (-0.1305, -0.9914, 0.37), (-0.1064, -0.808, 0.3204), (-0.0887, -0.6738, 0.185), (-0.08223, -0.6246, 4.531e-17), (-0.0887, -0.6738, -0.185), (-0.1064, -0.808, -0.3204), (-0.1305, -0.9914, -0.37), (-0.1547, -1.175, -0.3204), (-0.1724, -1.309, -0.185), (1.034e-07, -1.37, 0.0), (9.969e-08, -1.32, 0.185), (8.947e-08, -1.185, 0.3204), (7.55e-08, -1.0, 0.37), (6.153e-08, -0.815, 0.3204), (5.131e-08, -0.6796, 0.185), (4.756e-08, -0.63, 4.531e-17), (5.131e-08, -0.6796, -0.185), (6.153e-08, -0.815, -0.3204), (7.55e-08, -1.0, -0.37), (8.947e-08, -1.185, -0.3204), (9.969e-08, -1.32, -0.185), (0.1788, -1.358, 0.0), (0.1724, -1.309, 0.185), (0.1547, -1.175, 0.3204), (0.1305, -0.9914, 0.37), (0.1064, -0.808, 0.3204), (0.0887, -0.6738, 0.185), (0.08223, -0.6246, 4.531e-17), (0.0887, -0.6738, -0.185), (0.1064, -0.808, -0.3204), (0.1305, -0.9914, -0.37), (0.1547, -1.175, -0.3204), (0.1724, -1.309, -0.185), (0.3546, -1.323, 0.0), (0.3418, -1.275, 0.185), (0.3067, -1.145, 0.3204), (0.2588, -0.9659, 0.37), (0.2109, -0.7872, 0.3204), (0.1759, -0.6564, 0.185), (0.1631, -0.6085, 4.531e-17), (0.1759, -0.6564, -0.185), (0.2109, -0.7872, -0.3204), (0.2588, -0.9659, -0.37), (0.3067, -1.145, -0.3204), (0.3418, -1.275, -0.185), (0.5243, -1.266, 0.0), (0.5053, -1.22, 0.185), (0.4535, -1.095, 0.3204), (0.3827, -0.9239, 0.37), (0.3119, -0.753, 0.3204), (0.2601, -0.6278, 0.185), (0.2411, -0.582, 4.531e-17), (0.2601, -0.6278, -0.185), (0.3119, -0.753, -0.3204), (0.3827, -0.9239, -0.37), (0.4535, -1.095, -0.3204), (0.5053, -1.22, -0.185), (0.685, -1.186, 0.0), (0.6602, -1.144, 0.185), (0.5925, -1.026, 0.3204), (0.5, -0.866, 0.37), (0.4075, -0.7058, 0.3204), (0.3398, -0.5885, 0.185), (0.315, -0.5456, 4.531e-17), (0.3398, -0.5885, -0.185), (0.4075, -0.7058, -0.3204), (0.5, -0.866, -0.37), (0.5925, -1.026, -0.3204), (0.6602, -1.144, -0.185), (0.834, -1.087, 0.0), (0.8038, -1.048, 0.185), (0.7214, -0.9401, 0.3204), (0.6088, -0.7934, 0.37), (0.4961, -0.6466, 0.3204), (0.4137, -0.5391, 0.185), (0.3835, -0.4998, 4.531e-17), (0.4137, -0.5391, -0.185), (0.4961, -0.6466, -0.3204), (0.6088, -0.7934, -0.37), (0.7214, -0.9401, -0.3204), (0.8038, -1.048, -0.185), (0.9687, -0.9687, 0.0), (0.9337, -0.9337, 0.185), (0.8379, -0.8379, 0.3204), (0.7071, -0.7071, 0.37), (0.5763, -0.5763, 0.3204), (0.4805, -0.4805, 0.185), (0.4455, -0.4455, 4.531e-17), (0.4805, -0.4805, -0.185), (0.5763, -0.5763, -0.3204), (0.7071, -0.7071, -0.37), (0.8379, -0.8379, -0.3204), (0.9337, -0.9337, -0.185), (1.087, -0.834, 0.0), (1.048, -0.8038, 0.185), (0.9401, -0.7214, 0.3204), (0.7934, -0.6088, 0.37), (0.6466, -0.4961, 0.3204), (0.5391, -0.4137, 0.185), (0.4998, -0.3835, 4.531e-17), (0.5391, -0.4137, -0.185), (0.6466, -0.4961, -0.3204), (0.7934, -0.6088, -0.37), (0.9401, -0.7214, -0.3204), (1.048, -0.8038, -0.185), (1.186, -0.685, 0.0), (1.144, -0.6602, 0.185), (1.026, -0.5925, 0.3204), (0.866, -0.5, 0.37), (0.7058, -0.4075, 0.3204), (0.5885, -0.3398, 0.185), (0.5456, -0.315, 4.531e-17), (0.5885, -0.3398, -0.185), (0.7058, -0.4075, -0.3204), (0.866, -0.5, -0.37), (1.026, -0.5925, -0.3204), (1.144, -0.6602, -0.185), (1.266, -0.5243, 0.0), (1.22, -0.5053, 0.185), (1.095, -0.4535, 0.3204), (0.9239, -0.3827, 0.37), (0.753, -0.3119, 0.3204), (0.6278, -0.2601, 0.185), (0.582, -0.2411, 4.531e-17), (0.6278, -0.2601, -0.185), (0.753, -0.3119, -0.3204), (0.9239, -0.3827, -0.37), (1.095, -0.4535, -0.3204), (1.22, -0.5053, -0.185), (1.323, -0.3546, 0.0), (1.275, -0.3418, 0.185), (1.145, -0.3067, 0.3204), (0.9659, -0.2588, 0.37), (0.7872, -0.2109, 0.3204), (0.6564, -0.1759, 0.185), (0.6085, -0.1631, 4.531e-17), (0.6564, -0.1759, -0.185), (0.7872, -0.2109, -0.3204), (0.9659, -0.2588, -0.37), (1.145, -0.3067, -0.3204), (1.275, -0.3418, -0.185), (1.358, -0.1788, 0.0), (1.309, -0.1724, 0.185), (1.175, -0.1547, 0.3204), (0.9914, -0.1305, 0.37), (0.808, -0.1064, 0.3204), (0.6738, -0.0887, 0.185), (0.6246, -0.08223, 4.531e-17), (0.6738, -0.0887, -0.185), (0.808, -0.1064, -0.3204), (0.9914, -0.1305, -0.37), (1.175, -0.1547, -0.3204), (1.309, -0.1724, -0.185)], [], [(0, 12, 13, 1), (1, 13, 14, 2), (2, 14, 15, 3), (3, 15, 16, 4), (4, 16, 17, 5), (5, 17, 18, 6), (6, 18, 19, 7), (7, 19, 20, 8), (8, 20, 21, 9), (9, 21, 22, 10), (10, 22, 23, 11), (11, 23, 12, 0), (12, 24, 25, 13), (13, 25, 26, 14), (14, 26, 27, 15), (15, 27, 28, 16), (16, 28, 29, 17), (17, 29, 30, 18), (18, 30, 31, 19), (19, 31, 32, 20), (20, 32, 33, 21), (21, 33, 34, 22), (22, 34, 35, 23), (23, 35, 24, 12), (24, 36, 37, 25), (25, 37, 38, 26), (26, 38, 39, 27), (27, 39, 40, 28), (28, 40, 41, 29), (29, 41, 42, 30), (30, 42, 43, 31), (31, 43, 44, 32), (32, 44, 45, 33), (33, 45, 46, 34), (34, 46, 47, 35), (35, 47, 36, 24), (36, 48, 49, 37), (37, 49, 50, 38), (38, 50, 51, 39), (39, 51, 52, 40), (40, 52, 53, 41), (41, 53, 54, 42), (42, 54, 55, 43), (43, 55, 56, 44), (44, 56, 57, 45), (45, 57, 58, 46), (46, 58, 59, 47), (47, 59, 48, 36), (48, 60, 61, 49), (49, 61, 62, 50), (50, 62, 63, 51), (51, 63, 64, 52), (52, 64, 65, 53), (53, 65, 66, 54), (54, 66, 67, 55), (55, 67, 68, 56), (56, 68, 69, 57), (57, 69, 70, 58), (58, 70, 71, 59), (59, 71, 60, 48), (60, 72, 73, 61), (61, 73, 74, 62), (62, 74, 75, 63), (63, 75, 76, 64), (64, 76, 77, 65), (65, 77, 78, 66), (66, 78, 79, 67), (67, 79, 80, 68), (68, 80, 81, 69), (69, 81, 82, 70), (70, 82, 83, 71), (71, 83, 72, 60), (72, 84, 85, 73), (73, 85, 86, 74), (74, 86, 87, 75), (75, 87, 88, 76), (76, 88, 89, 77), (77, 89, 90, 78), (78, 90, 91, 79), (79, 91, 92, 80), (80, 92, 93, 81), (81, 93, 94, 82), (82, 94, 95, 83), (83, 95, 84, 72), (84, 96, 97, 85), (85, 97, 98, 86), (86, 98, 99, 87), (87, 99, 100, 88), (88, 100, 101, 89), (89, 101, 102, 90), (90, 102, 103, 91), (91, 103, 104, 92), (92, 104, 105, 93), (93, 105, 106, 94), (94, 106, 107, 95), (95, 107, 96, 84), (96, 108, 109, 97), (97, 109, 110, 98), (98, 110, 111, 99), (99, 111, 112, 100), (100, 112, 113, 101), (101, 113, 114, 102), (102, 114, 115, 103), (103, 115, 116, 104), (104, 116, 117, 105), (105, 117, 118, 106), (106, 118, 119, 107), (107, 119, 108, 96), (108, 120, 121, 109), (109, 121, 122, 110), (110, 122, 123, 111), (111, 123, 124, 112), (112, 124, 125, 113), (113, 125, 126, 114), (114, 126, 127, 115), (115, 127, 128, 116), (116, 128, 129, 117), (117, 129, 130, 118), (118, 130, 131, 119), (119, 131, 120, 108), (120, 132, 133, 121), (121, 133, 134, 122), (122, 134, 135, 123), (123, 135, 136, 124), (124, 136, 137, 125), (125, 137, 138, 126), (126, 138, 139, 127), (127, 139, 140, 128), (128, 140, 141, 129), (129, 141, 142, 130), (130, 142, 143, 131), (131, 143, 132, 120), (132, 144, 145, 133), (133, 145, 146, 134), (134, 146, 147, 135), (135, 147, 148, 136), (136, 148, 149, 137), (137, 149, 150, 138), (138, 150, 151, 139), (139, 151, 152, 140), (140, 152, 153, 141), (141, 153, 154, 142), (142, 154, 155, 143), (143, 155, 144, 132), (144, 156, 157, 145), (145, 157, 158, 146), (146, 158, 159, 147), (147, 159, 160, 148), (148, 160, 161, 149), (149, 161, 162, 150), (150, 162, 163, 151), (151, 163, 164, 152), (152, 164, 165, 153), (153, 165, 166, 154), (154, 166, 167, 155), (155, 167, 156, 144), (156, 168, 169, 157), (157, 169, 170, 158), (158, 170, 171, 159), (159, 171, 172, 160), (160, 172, 173, 161), (161, 173, 174, 162), (162, 174, 175, 163), (163, 175, 176, 164), (164, 176, 177, 165), (165, 177, 178, 166), (166, 178, 179, 167), (167, 179, 168, 156), (168, 180, 181, 169), (169, 181, 182, 170), (170, 182, 183, 171), (171, 183, 184, 172), (172, 184, 185, 173), (173, 185, 186, 174), (174, 186, 187, 175), (175, 187, 188, 176), (176, 188, 189, 177), (177, 189, 190, 178), (178, 190, 191, 179), (179, 191, 180, 168), (180, 192, 193, 181), (181, 193, 194, 182), (182, 194, 195, 183), (183, 195, 196, 184), (184, 196, 197, 185), (185, 197, 198, 186), (186, 198, 199, 187), (187, 199, 200, 188), (188, 200, 201, 189), (189, 201, 202, 190), (190, 202, 203, 191), (191, 203, 192, 180), (192, 204, 205, 193), (193, 205, 206, 194), (194, 206, 207, 195), (195, 207, 208, 196), (196, 208, 209, 197), (197, 209, 210, 198), (198, 210, 211, 199), (199, 211, 212, 200), (200, 212, 213, 201), (201, 213, 214, 202), (202, 214, 215, 203), (203, 215, 204, 192), (204, 216, 217, 205), (205, 217, 218, 206), (206, 218, 219, 207), (207, 219, 220, 208), (208, 220, 221, 209), (209, 221, 222, 210), (210, 222, 223, 211), (211, 223, 224, 212), (212, 224, 225, 213), (213, 225, 226, 214), (214, 226, 227, 215), (215, 227, 216, 204), (216, 228, 229, 217), (217, 229, 230, 218), (218, 230, 231, 219), (219, 231, 232, 220), (220, 232, 233, 221), (221, 233, 234, 222), (222, 234, 235, 223), (223, 235, 236, 224), (224, 236, 237, 225), (225, 237, 238, 226), (226, 238, 239, 227), (227, 239, 228, 216), (228, 240, 241, 229), (229, 241, 242, 230), (230, 242, 243, 231), (231, 243, 244, 232), (232, 244, 245, 233), (233, 245, 246, 234), (234, 246, 247, 235), (235, 247, 248, 236), (236, 248, 249, 237), (237, 249, 250, 238), (238, 250, 251, 239), (239, 251, 240, 228), (240, 252, 253, 241), (241, 253, 254, 242), (242, 254, 255, 243), (243, 255, 256, 244), (244, 256, 257, 245), (245, 257, 258, 246), (246, 258, 259, 247), (247, 259, 260, 248), (248, 260, 261, 249), (249, 261, 262, 250), (250, 262, 263, 251), (251, 263, 252, 240), (252, 264, 265, 253), (253, 265, 266, 254), (254, 266, 267, 255), (255, 267, 268, 256), (256, 268, 269, 257), (257, 269, 270, 258), (258, 270, 271, 259), (259, 271, 272, 260), (260, 272, 273, 261), (261, 273, 274, 262), (262, 274, 275, 263), (263, 275, 264, 252), (264, 276, 277, 265), (265, 277, 278, 266), (266, 278, 279, 267), (267, 279, 280, 268), (268, 280, 281, 269), (269, 281, 282, 270), (270, 282, 283, 271), (271, 283, 284, 272), (272, 284, 285, 273), (273, 285, 286, 274), (274, 286, 287, 275), (275, 287, 276, 264), (276, 288, 289, 277), (277, 289, 290, 278), (278, 290, 291, 279), (279, 291, 292, 280), (280, 292, 293, 281), (281, 293, 294, 282), (282, 294, 295, 283), (283, 295, 296, 284), (284, 296, 297, 285), (285, 297, 298, 286), (286, 298, 299, 287), (287, 299, 288, 276), (288, 300, 301, 289), (289, 301, 302, 290), (290, 302, 303, 291), (291, 303, 304, 292), (292, 304, 305, 293), (293, 305, 306, 294), (294, 306, 307, 295), (295, 307, 308, 296), (296, 308, 309, 297), (297, 309, 310, 298), (298, 310, 311, 299), (299, 311, 300, 288), (300, 312, 313, 301), (301, 313, 314, 302), (302, 314, 315, 303), (303, 315, 316, 304), (304, 316, 317, 305), (305, 317, 318, 306), (306, 318, 319, 307), (307, 319, 320, 308), (308, 320, 321, 309), (309, 321, 322, 310), (310, 322, 323, 311), (311, 323, 312, 300), (312, 324, 325, 313), (313, 325, 326, 314), (314, 326, 327, 315), (315, 327, 328, 316), (316, 328, 329, 317), (317, 329, 330, 318), (318, 330, 331, 319), (319, 331, 332, 320), (320, 332, 333, 321), (321, 333, 334, 322), (322, 334, 335, 323), (323, 335, 324, 312), (324, 336, 337, 325), (325, 337, 338, 326), (326, 338, 339, 327), (327, 339, 340, 328), (328, 340, 341, 329), (329, 341, 342, 330), (330, 342, 343, 331), (331, 343, 344, 332), (332, 344, 345, 333), (333, 345, 346, 334), (334, 346, 347, 335), (335, 347, 336, 324), (336, 348, 349, 337), (337, 349, 350, 338), (338, 350, 351, 339), (339, 351, 352, 340), (340, 352, 353, 341), (341, 353, 354, 342), (342, 354, 355, 343), (343, 355, 356, 344), (344, 356, 357, 345), (345, 357, 358, 346), (346, 358, 359, 347), (347, 359, 348, 336), (348, 360, 361, 349), (349, 361, 362, 350), (350, 362, 363, 351), (351, 363, 364, 352), (352, 364, 365, 353), (353, 365, 366, 354), (354, 366, 367, 355), (355, 367, 368, 356), (356, 368, 369, 357), (357, 369, 370, 358), (358, 370, 371, 359), (359, 371, 360, 348), (360, 372, 373, 361), (361, 373, 374, 362), (362, 374, 375, 363), (363, 375, 376, 364), (364, 376, 377, 365), (365, 377, 378, 366), (366, 378, 379, 367), (367, 379, 380, 368), (368, 380, 381, 369), (369, 381, 382, 370), (370, 382, 383, 371), (371, 383, 372, 360), (372, 384, 385, 373), (373, 385, 386, 374), (374, 386, 387, 375), (375, 387, 388, 376), (376, 388, 389, 377), (377, 389, 390, 378), (378, 390, 391, 379), (379, 391, 392, 380), (380, 392, 393, 381), (381, 393, 394, 382), (382, 394, 395, 383), (383, 395, 384, 372), (384, 396, 397, 385), (385, 397, 398, 386), (386, 398, 399, 387), (387, 399, 400, 388), (388, 400, 401, 389), (389, 401, 402, 390), (390, 402, 403, 391), (391, 403, 404, 392), (392, 404, 405, 393), (393, 405, 406, 394), (394, 406, 407, 395), (395, 407, 396, 384), (396, 408, 409, 397), (397, 409, 410, 398), (398, 410, 411, 399), (399, 411, 412, 400), (400, 412, 413, 401), (401, 413, 414, 402), (402, 414, 415, 403), (403, 415, 416, 404), (404, 416, 417, 405), (405, 417, 418, 406), (406, 418, 419, 407), (407, 419, 408, 396), (408, 420, 421, 409), (409, 421, 422, 410), (410, 422, 423, 411), (411, 423, 424, 412), (412, 424, 425, 413), (413, 425, 426, 414), (414, 426, 427, 415), (415, 427, 428, 416), (416, 428, 429, 417), (417, 429, 430, 418), (418, 430, 431, 419), (419, 431, 420, 408), (420, 432, 433, 421), (421, 433, 434, 422), (422, 434, 435, 423), (423, 435, 436, 424), (424, 436, 437, 425), (425, 437, 438, 426), (426, 438, 439, 427), (427, 439, 440, 428), (428, 440, 441, 429), (429, 441, 442, 430), (430, 442, 443, 431), (431, 443, 432, 420), (432, 444, 445, 433), (433, 445, 446, 434), (434, 446, 447, 435), (435, 447, 448, 436), (436, 448, 449, 437), (437, 449, 450, 438), (438, 450, 451, 439), (439, 451, 452, 440), (440, 452, 453, 441), (441, 453, 454, 442), (442, 454, 455, 443), (443, 455, 444, 432), (444, 456, 457, 445), (445, 457, 458, 446), (446, 458, 459, 447), (447, 459, 460, 448), (448, 460, 461, 449), (449, 461, 462, 450), (450, 462, 463, 451), (451, 463, 464, 452), (452, 464, 465, 453), (453, 465, 466, 454), (454, 466, 467, 455), (455, 467, 456, 444), (456, 468, 469, 457), (457, 469, 470, 458), (458, 470, 471, 459), (459, 471, 472, 460), (460, 472, 473, 461), (461, 473, 474, 462), (462, 474, 475, 463), (463, 475, 476, 464), (464, 476, 477, 465), (465, 477, 478, 466), (466, 478, 479, 467), (467, 479, 468, 456), (468, 480, 481, 469), (469, 481, 482, 470), (470, 482, 483, 471), (471, 483, 484, 472), (472, 484, 485, 473), (473, 485, 486, 474), (474, 486, 487, 475), (475, 487, 488, 476), (476, 488, 489, 477), (477, 489, 490, 478), (478, 490, 491, 479), (479, 491, 480, 468), (480, 492, 493, 481), (481, 493, 494, 482), (482, 494, 495, 483), (483, 495, 496, 484), (484, 496, 497, 485), (485, 497, 498, 486), (486, 498, 499, 487), (487, 499, 500, 488), (488, 500, 501, 489), (489, 501, 502, 490), (490, 502, 503, 491), (491, 503, 492, 480), (492, 504, 505, 493), (493, 505, 506, 494), (494, 506, 507, 495), (495, 507, 508, 496), (496, 508, 509, 497), (497, 509, 510, 498), (498, 510, 511, 499), (499, 511, 512, 500), (500, 512, 513, 501), (501, 513, 514, 502), (502, 514, 515, 503), (503, 515, 504, 492), (504, 516, 517, 505), (505, 517, 518, 506), (506, 518, 519, 507), (507, 519, 520, 508), (508, 520, 521, 509), (509, 521, 522, 510), (510, 522, 523, 511), (511, 523, 524, 512), (512, 524, 525, 513), (513, 525, 526, 514), (514, 526, 527, 515), (515, 527, 516, 504), (516, 528, 529, 517), (517, 529, 530, 518), (518, 530, 531, 519), (519, 531, 532, 520), (520, 532, 533, 521), (521, 533, 534, 522), (522, 534, 535, 523), (523, 535, 536, 524), (524, 536, 537, 525), (525, 537, 538, 526), (526, 538, 539, 527), (527, 539, 528, 516), (528, 540, 541, 529), (529, 541, 542, 530), (530, 542, 543, 531), (531, 543, 544, 532), (532, 544, 545, 533), (533, 545, 546, 534), (534, 546, 547, 535), (535, 547, 548, 536), (536, 548, 549, 537), (537, 549, 550, 538), (538, 550, 551, 539), (539, 551, 540, 528), (540, 552, 553, 541), (541, 553, 554, 542), (542, 554, 555, 543), (543, 555, 556, 544), (544, 556, 557, 545), (545, 557, 558, 546), (546, 558, 559, 547), (547, 559, 560, 548), (548, 560, 561, 549), (549, 561, 562, 550), (550, 562, 563, 551), (551, 563, 552, 540), (552, 564, 565, 553), (553, 565, 566, 554), (554, 566, 567, 555), (555, 567, 568, 556), (556, 568, 569, 557), (557, 569, 570, 558), (558, 570, 571, 559), (559, 571, 572, 560), (560, 572, 573, 561), (561, 573, 574, 562), (562, 574, 575, 563), (563, 575, 564, 552), (564, 0, 1, 565), (565, 1, 2, 566), (566, 2, 3, 567), (567, 3, 4, 568), (568, 4, 5, 569), (569, 5, 6, 570), (570, 6, 7, 571), (571, 7, 8, 572), (572, 8, 9, 573), (573, 9, 10, 574), (574, 10, 11, 575), (575, 11, 0, 564)])
me_torus.polygons.foreach_set('use_smooth', [True] * 576)
me_torus.materials.append(mat_material_001)
me_torus.use_remesh_preserve_volume = False
me_torus.use_remesh_preserve_attributes = False
me_torus.use_mirror_vertex_groups = False
me_torus.update()

# ---- objects
ob_circle = bpy.data.objects.new('Circle', me_circle_002)
ob_cylinder = bpy.data.objects.new('Cylinder', me_cylinder_001)
ob_plane = bpy.data.objects.new('Plane', me_plane)
ob_torus_001 = bpy.data.objects.new('Torus.001', me_torus_001)
ob_torus = bpy.data.objects.new('Torus', me_torus)
ob_lamp = bpy.data.objects.new('Lamp', light_lamp)
ob_camera = bpy.data.objects.new('Camera', cam_camera)

# ---- transforms, parenting, visibility, modifiers, constraints
ob_circle.location = (2.512, 0.0, 0.02646)
ob_circle.lineart.crease_threshold = 0.0
_m = ob_circle.modifiers.new('Solidify', 'SOLIDIFY')
_m.nonmanifold_thickness_mode = 'FIXED'
_m.nonmanifold_merge_threshold = 0.0003
_m = ob_circle.modifiers.new('Subsurf', 'SUBSURF')
_m.uv_smooth = 'PRESERVE_CORNERS'
_m.quality = 2
_m.levels = 2
_m.show_only_control_edges = False
ob_cylinder.location = (-3.442, 0.05467, 1.967)
ob_cylinder.lineart.crease_threshold = 0.0
_m = ob_cylinder.modifiers.new('Subsurf', 'SUBSURF')
_m.uv_smooth = 'PRESERVE_CORNERS'
_m.levels = 3
_m.render_levels = 6
_m.show_only_control_edges = False
ob_plane.location = (1.412, -0.4558, 0.008775)
ob_plane.scale = (100.0, 100.0, 100.0)
ob_plane.lineart.crease_threshold = 0.0
ob_torus_001.location = (2.438, 0.0, -0.3227)
ob_torus_001.lineart.crease_threshold = 0.0
_m = ob_torus_001.modifiers.new('Solidify', 'SOLIDIFY')
_m.thickness = 0.06
_m.offset = 1.0
_m.nonmanifold_thickness_mode = 'FIXED'
_m.nonmanifold_merge_threshold = 0.0003
_m = ob_torus_001.modifiers.new('Subsurf', 'SUBSURF')
_m.uv_smooth = 'PRESERVE_CORNERS'
_m.levels = 2
_m.render_levels = 4
_m.show_only_control_edges = False
ob_torus.location = (2.438, 0.0, 0.4633)
ob_torus.lineart.crease_threshold = 0.0
_m = ob_torus.modifiers.new('Subsurf', 'SUBSURF')
_m.uv_smooth = 'PRESERVE_CORNERS'
_m.levels = 2
_m.render_levels = 4
_m.show_only_control_edges = False
ob_lamp.location = (0.01504, 0.001807, 6.264)
ob_lamp.rotation_euler = (0.6503, 0.05522, 1.866)
ob_lamp.lock_rotations_4d = False
ob_lamp.empty_display_type = 'ARROWS'
ob_lamp.color = (0.0, 0.0, 0.0, 0.0)
ob_lamp.lineart.crease_threshold = 0.0
ob_camera.location = (-1.153, -13.37, 5.674)
ob_camera.rotation_euler = (1.235, -5.138e-08, -0.08186)
ob_camera.lock_rotations_4d = False
ob_camera.empty_display_type = 'ARROWS'
ob_camera.color = (0.0, 0.0, 0.0, 0.0)
ob_camera.display_type = 'WIRE'
ob_camera.lineart.crease_threshold = 0.0

# ---- collection membership
col_collection_1.objects.link(ob_circle)
col_collection_1.objects.link(ob_cylinder)
col_collection_1.objects.link(ob_plane)
col_collection_1.objects.link(ob_torus_001)
col_collection_1.objects.link(ob_torus)
col_collection_1.objects.link(ob_lamp)
col_collection_1.objects.link(ob_camera)

# ---- scene / render settings (as saved in the file)
scene.camera = ob_camera
scene.frame_start = 1; scene.frame_end = 250; scene.frame_set(0)
scene.render.engine = 'CYCLES'
scene.render.dither_intensity = 0.0
scene.cycles.use_denoising = False
scene.cycles.samples = 256
scene.cycles.sampling_pattern = 'TABULATED_SOBOL'
scene.cycles.use_adaptive_sampling = False
scene.cycles.use_light_tree = False
scene.cycles.blur_glossy = 0.0
scene.cycles.sample_clamp_indirect = 0.0
scene.view_settings.view_transform = 'Standard'
bpy.context.view_layer.update()
